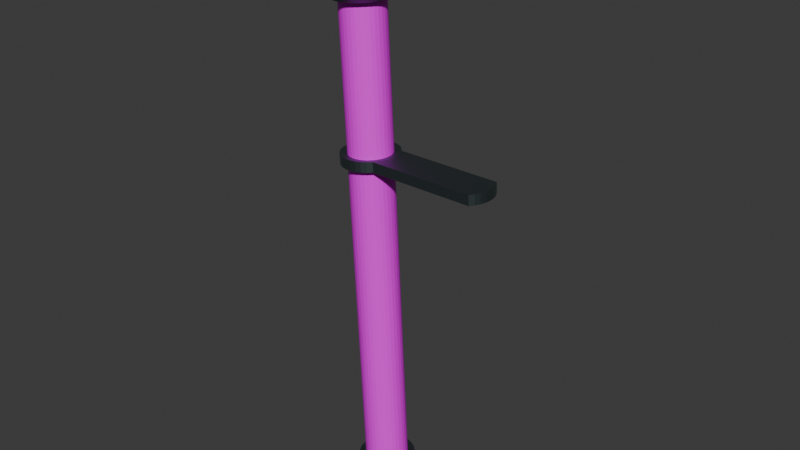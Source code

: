 # Source: Torch.blend  (saved by Blender 4.1.24; exported with 4.5.12 LTS)
import bpy
from mathutils import Matrix  # noqa: F401  (used for matrix-valued properties, if any)

bpy.ops.wm.read_factory_settings(use_empty=True)
scene = bpy.context.scene
scene.name = 'Scene'

# ---- images (referenced by path relative to the original .blend; pixels are not part of the script)
import os
ASSET_DIR = os.environ.get("B2B_ASSET_DIR", "")  # directory of the original .blend (textures are referenced by path, not embedded)
HERE = os.path.dirname(os.path.abspath(__file__))  # packed textures are extracted next to this script under _unpacked/

def load_image(name, relpath, width, height, colorspace="sRGB"):
    """Load a texture the original file referenced (path relative to the .blend, or extracted next to this script)."""
    p = next((c for c in (os.path.join(HERE, relpath), os.path.join(ASSET_DIR, relpath)) if relpath and os.path.exists(c)), "")
    if p:
        img = bpy.data.images.load(p, check_existing=True)
        img.name = name
    else:  # same state as the original file: an image datablock whose file is absent (Cycles renders it pink)
        img = bpy.data.images.new(name, width, height)
        img.source = "FILE"
        img.filepath = "//" + (relpath or name)
    img.colorspace_settings.name = colorspace
    return img
img_wood_cabinet_worn_long_diff_4k_jpg = load_image('wood_cabinet_worn_long_diff_4k.jpg', 'wood_cabinet_worn_long_4k.blend/textures/wood_cabinet_worn_long_diff_4k.jpg', 1024, 1024, 'sRGB')

# ---- materials (node trees are filled in below, after node groups)
mat_material = bpy.data.materials.new('Material')
mat_material.alpha_threshold = 0.0
mat_material.use_transparent_shadow = False
mat_material.roughness = 0.5
mat_material.line_color = (0.0, 0.0, 0.0, 1.0)
mat_material_002 = bpy.data.materials.new('Material.002')
mat_material_002.use_transparent_shadow = False
mat_material_001 = bpy.data.materials.new('Material.001')
mat_material_001.use_transparent_shadow = False

# ---- material node trees
mat_material.use_nodes = True; mat_material.node_tree.nodes.clear()
_N = mat_material.node_tree.nodes; _L = mat_material.node_tree.links
n0 = _N.new('ShaderNodeOutputMaterial'); n0.name = 'Material Output'; n0.location = (300, 300)
n1 = _N.new('ShaderNodeBsdfPrincipled'); n1.name = 'Principled BSDF'; n1.location = (10, 300)
n1.inputs[3].default_value = 1.45
n2 = _N.new('ShaderNodeTexImage'); n2.name = 'Image Texture'; n2.location = (-410, 258)
n2.image = img_wood_cabinet_worn_long_diff_4k_jpg
_L.new(n1.outputs[0], n0.inputs[0])
_L.new(n2.outputs[0], n1.inputs[0])
n0.is_active_output = True
mat_material_002.use_nodes = True; mat_material_002.node_tree.nodes.clear()
_N = mat_material_002.node_tree.nodes; _L = mat_material_002.node_tree.links
n0 = _N.new('ShaderNodeBsdfPrincipled'); n0.name = 'Principled BSDF'; n0.location = (10, 300)
n1 = _N.new('ShaderNodeOutputMaterial'); n1.name = 'Material Output'; n1.location = (300, 300)
_L.new(n0.outputs[0], n1.inputs[0])
n1.is_active_output = True
mat_material_001.use_nodes = True; mat_material_001.node_tree.nodes.clear()
_N = mat_material_001.node_tree.nodes; _L = mat_material_001.node_tree.links
n0 = _N.new('ShaderNodeBsdfPrincipled'); n0.name = 'Principled BSDF'; n0.location = (10, 300)
n0.inputs[0].default_value = (0.1438, 0.1895, 0.1967, 1.0)
n0.inputs[1].default_value = 1.0
n1 = _N.new('ShaderNodeOutputMaterial'); n1.name = 'Material Output'; n1.location = (300, 300)
_L.new(n0.outputs[0], n1.inputs[0])
n1.is_active_output = True

# ---- world
world_world = bpy.data.worlds.new('World'); scene.world = world_world
world_world.use_nodes = True; world_world.node_tree.nodes.clear()
_N = world_world.node_tree.nodes; _L = world_world.node_tree.links
n0 = _N.new('ShaderNodeOutputWorld'); n0.name = 'World Output'; n0.location = (300, 300)
n1 = _N.new('ShaderNodeBackground'); n1.name = 'Background'; n1.location = (10, 300)
n1.inputs[0].default_value = (0.05088, 0.05088, 0.05088, 1.0)
_L.new(n1.outputs[0], n0.inputs[0])
n0.is_active_output = True
world_world.color = (0.05088, 0.05088, 0.05088)
world_world.use_sun_shadow = False
world_world.sun_shadow_jitter_overblur = 0.0

# ---- meshes
me_cylinder = bpy.data.meshes.new('Cylinder')
me_cylinder.from_pydata([(0.4815, 0.8316, -9.322), (-0.4815, 0.8316, 9.322), (0.6435, 0.8157, -9.314), (-0.3194, 0.8157, 9.331), (0.7993, 0.7683, -9.306), (-0.1636, 0.7683, 9.339), (0.9429, 0.6915, -9.299), (-0.02005, 0.6915, 9.346), (1.069, 0.5881, -9.292), (0.1058, 0.5881, 9.353), (1.172, 0.462, -9.287), (0.2091, 0.462, 9.358), (1.249, 0.3183, -9.283), (0.2858, 0.3183, 9.362), (1.296, 0.1622, -9.28), (0.3331, 0.1622, 9.364), (1.312, 9.781e-10, -9.279), (0.3491, 9.781e-10, 9.365), (1.296, -0.1622, -9.28), (0.3331, -0.1622, 9.364), (1.249, -0.3183, -9.283), (0.2858, -0.3183, 9.362), (1.172, -0.462, -9.287), (0.2091, -0.462, 9.358), (1.069, -0.5881, -9.292), (0.1058, -0.5881, 9.353), (0.9429, -0.6915, -9.299), (-0.02005, -0.6915, 9.346), (0.7993, -0.7683, -9.306), (-0.1636, -0.7683, 9.339), (0.6435, -0.8157, -9.314), (-0.3194, -0.8157, 9.331), (0.4815, -0.8316, -9.322), (-0.4815, -0.8316, 9.322), (0.3194, -0.8157, -9.331), (-0.6435, -0.8157, 9.314), (0.1636, -0.7683, -9.339), (-0.7993, -0.7683, 9.306), (0.02005, -0.6915, -9.346), (-0.9429, -0.6915, 9.299), (-0.1058, -0.5881, -9.353), (-1.069, -0.5881, 9.292), (-0.2091, -0.462, -9.358), (-1.172, -0.462, 9.287), (-0.2858, -0.3183, -9.362), (-1.249, -0.3183, 9.283), (-0.3331, -0.1622, -9.364), (-1.296, -0.1622, 9.28), (-0.3491, 9.781e-10, -9.365), (-1.312, 9.781e-10, 9.279), (-0.3331, 0.1622, -9.364), (-1.296, 0.1622, 9.28), (-0.2858, 0.3183, -9.362), (-1.249, 0.3183, 9.283), (-0.2091, 0.462, -9.358), (-1.172, 0.462, 9.287), (-0.1058, 0.5881, -9.353), (-1.069, 0.5881, 9.292), (0.02005, 0.6915, -9.346), (-0.9429, 0.6915, 9.299), (0.1636, 0.7683, -9.339), (-0.7993, 0.7683, 9.306), (0.3194, 0.8157, -9.331), (-0.6435, 0.8157, 9.314)], [], [(0, 1, 3, 2), (2, 3, 5, 4), (4, 5, 7, 6), (6, 7, 9, 8), (8, 9, 11, 10), (10, 11, 13, 12), (12, 13, 15, 14), (14, 15, 17, 16), (16, 17, 19, 18), (18, 19, 21, 20), (20, 21, 23, 22), (22, 23, 25, 24), (24, 25, 27, 26), (26, 27, 29, 28), (28, 29, 31, 30), (30, 31, 33, 32), (32, 33, 35, 34), (34, 35, 37, 36), (36, 37, 39, 38), (38, 39, 41, 40), (40, 41, 43, 42), (42, 43, 45, 44), (44, 45, 47, 46), (46, 47, 49, 48), (48, 49, 51, 50), (50, 51, 53, 52), (52, 53, 55, 54), (54, 55, 57, 56), (56, 57, 59, 58), (58, 59, 61, 60), (60, 61, 63, 62), (62, 63, 1, 0), (0, 2, 4, 6, 8, 10, 12, 14, 16, 18, 20, 22, 24, 26, 28, 30, 32, 34, 36, 38, 40, 42, 44, 46, 48, 50, 52, 54, 56, 58, 60, 62), (3, 1, 63, 61, 59, 57, 55, 53, 51, 49, 47, 45, 43, 41, 39, 37, 35, 33, 31, 29, 27, 25, 23, 21, 19, 17, 15, 13, 11, 9, 7, 5)])
_uv = me_cylinder.uv_layers.new(name='UVMap')
_uv.uv.foreach_set('vector', [1.0, 0.5, 1.0, 1.0, 0.9688, 1.0, 0.9688, 0.5, 0.9688, 0.5, 0.9688, 1.0, 0.9375, 1.0, 0.9375, 0.5, 0.9375, 0.5, 0.9375, 1.0, 0.9062, 1.0, 0.9062, 0.5, 0.9062, 0.5, 0.9062, 1.0, 0.875, 1.0, 0.875, 0.5, 0.875, 0.5, 0.875, 1.0, 0.8438, 1.0, 0.8438, 0.5, 0.8438, 0.5, 0.8438, 1.0, 0.8125, 1.0, 0.8125, 0.5, 0.8125, 0.5, 0.8125, 1.0, 0.7812, 1.0, 0.7812, 0.5, 0.7812, 0.5, 0.7812, 1.0, 0.75, 1.0, 0.75, 0.5, 0.75, 0.5, 0.75, 1.0, 0.7188, 1.0, 0.7188, 0.5, 0.7188, 0.5, 0.7188, 1.0, 0.6875, 1.0, 0.6875, 0.5, 0.6875, 0.5, 0.6875, 1.0, 0.6562, 1.0, 0.6562, 0.5, 0.6562, 0.5, 0.6562, 1.0, 0.625, 1.0, 0.625, 0.5, 0.625, 0.5, 0.625, 1.0, 0.5938, 1.0, 0.5938, 0.5, 0.5938, 0.5, 0.5938, 1.0, 0.5625, 1.0, 0.5625, 0.5, 0.5625, 0.5, 0.5625, 1.0, 0.5312, 1.0, 0.5312, 0.5, 0.5312, 0.5, 0.5312, 1.0, 0.5, 1.0, 0.5, 0.5, 0.5, 0.5, 0.5, 1.0, 0.4688, 1.0, 0.4688, 0.5, 0.4688, 0.5, 0.4688, 1.0, 0.4375, 1.0, 0.4375, 0.5, 0.4375, 0.5, 0.4375, 1.0, 0.4062, 1.0, 0.4062, 0.5, 0.4062, 0.5, 0.4062, 1.0, 0.375, 1.0, 0.375, 0.5, 0.375, 0.5, 0.375, 1.0, 0.3438, 1.0, 0.3438, 0.5, 0.3438, 0.5, 0.3438, 1.0, 0.3125, 1.0, 0.3125, 0.5, 0.3125, 0.5, 0.3125, 1.0, 0.2812, 1.0, 0.2812, 0.5, 0.2812, 0.5, 0.2812, 1.0, 0.25, 1.0, 0.25, 0.5, 0.25, 0.5, 0.25, 1.0, 0.2188, 1.0, 0.2188, 0.5, 0.2188, 0.5, 0.2188, 1.0, 0.1875, 1.0, 0.1875, 0.5, 0.1875, 0.5, 0.1875, 1.0, 0.1562, 1.0, 0.1562, 0.5, 0.1562, 0.5, 0.1562, 1.0, 0.125, 1.0, 0.125, 0.5, 0.125, 0.5, 0.125, 1.0, 0.09375, 1.0, 0.09375, 0.5, 0.09375, 0.5, 0.09375, 1.0, 0.0625, 1.0, 0.0625, 0.5, 0.0625, 0.5, 0.0625, 1.0, 0.03125, 1.0, 0.03125, 0.5, 0.03125, 0.5, 0.03125, 1.0, 0.0, 1.0, 0.0, 0.5, 0.0, 0.5, 0.9688, 0.5, 0.9375, 0.5, 0.9062, 0.5, 0.875, 0.5, 0.8438, 0.5, 0.8125, 0.5, 0.7812, 0.5, 0.75, 0.5, 0.7188, 0.5, 0.6875, 0.5, 0.6562, 0.5, 0.625, 0.5, 0.5938, 0.5, 0.5625, 0.5, 0.5312, 0.5, 0.5, 0.5, 0.4688, 0.5, 0.4375, 0.5, 0.4062, 0.5, 0.375, 0.5, 0.3438, 0.5, 0.3125, 0.5, 0.2812, 0.5, 0.25, 0.5, 0.2188, 0.5, 0.1875, 0.5, 0.1562, 0.5, 0.125, 0.5, 0.09375, 0.5, 0.0625, 0.5, 0.03125, 0.5, 0.9688, 1.0, 0.0, 1.0, 0.03125, 1.0, 0.0625, 1.0, 0.09375, 1.0, 0.125, 1.0, 0.1562, 1.0, 0.1875, 1.0, 0.2188, 1.0, 0.25, 1.0, 0.2812, 1.0, 0.3125, 1.0, 0.3438, 1.0, 0.375, 1.0, 0.4062, 1.0, 0.4375, 1.0, 0.4688, 1.0, 0.5, 1.0, 0.5312, 1.0, 0.5625, 1.0, 0.5938, 1.0, 0.625, 1.0, 0.6562, 1.0, 0.6875, 1.0, 0.7188, 1.0, 0.75, 1.0, 0.7812, 1.0, 0.8125, 1.0, 0.8438, 1.0, 0.875, 1.0, 0.9062, 1.0, 0.9375, 1.0])
me_cylinder.materials.append(mat_material)
me_cylinder.materials.append(mat_material_002)
me_cylinder.update()
me_cylinder_001 = bpy.data.meshes.new('Cylinder.001')
me_cylinder_001.from_pydata([(0.5003, 0.8316, -9.645), (0.6624, 0.8157, -9.636), (0.8182, 0.7683, -9.628), (0.9617, 0.6915, -9.621), (1.088, 0.5881, -9.614), (1.191, 0.462, -9.609), (1.268, 0.3183, -9.605), (1.315, 0.1622, -9.603), (1.331, 1.333e-09, -9.602), (1.315, -0.1622, -9.603), (1.268, -0.3183, -9.605), (1.191, -0.462, -9.609), (1.088, -0.5881, -9.614), (0.9617, -0.6915, -9.621), (0.8182, -0.7683, -9.628), (0.6624, -0.8157, -9.636), (0.5003, -0.8316, -9.645), (0.3383, -0.8157, -9.653), (0.1825, -0.7683, -9.661), (0.03891, -0.6915, -9.669), (-0.08694, -0.5881, -9.675), (-0.1902, -0.462, -9.68), (-0.267, -0.3183, -9.684), (-0.3142, -0.1622, -9.687), (-0.3302, 1.333e-09, -9.688), (-0.3142, 0.1622, -9.687), (-0.267, 0.3183, -9.684), (-0.1902, 0.462, -9.68), (-0.08694, 0.5881, -9.675), (0.03891, 0.6915, -9.669), (0.1825, 0.7683, -9.661), (0.3383, 0.8157, -9.653), (0.5144, 0.8316, -9.86), (0.6765, 0.8157, -9.851), (0.8323, 0.7683, -9.843), (0.9759, 0.6915, -9.836), (1.102, 0.5881, -9.83), (1.205, 0.462, -9.824), (1.282, 0.3183, -9.82), (1.329, 0.1622, -9.818), (1.345, 1.392e-09, -9.817), (1.329, -0.1622, -9.818), (1.282, -0.3183, -9.82), (1.205, -0.462, -9.824), (1.102, -0.5881, -9.83), (0.9759, -0.6915, -9.836), (0.8323, -0.7683, -9.843), (0.6765, -0.8157, -9.851), (0.5144, -0.8316, -9.86), (0.3524, -0.8157, -9.868), (0.1966, -0.7683, -9.876), (0.05302, -0.6915, -9.884), (-0.07283, -0.5881, -9.89), (-0.1761, -0.462, -9.896), (-0.2529, -0.3183, -9.899), (-0.3001, -0.1622, -9.902), (-0.3161, 1.392e-09, -9.903), (-0.3001, 0.1622, -9.902), (-0.2529, 0.3183, -9.899), (-0.1761, 0.462, -9.896), (-0.07283, 0.5881, -9.89), (0.05302, 0.6915, -9.884), (0.1966, 0.7683, -9.876), (0.3524, 0.8157, -9.868), (0.5238, 0.337, -10.2), (0.5894, 0.3305, -10.2), (0.6526, 0.3114, -10.19), (0.7107, 0.2802, -10.19), (0.7617, 0.2383, -10.19), (0.8036, 0.1872, -10.18), (0.8347, 0.129, -10.18), (0.8539, 0.06575, -10.18), (0.8603, -1.658e-09, -10.18), (0.8539, -0.06575, -10.18), (0.8347, -0.129, -10.18), (0.8036, -0.1872, -10.18), (0.7617, -0.2383, -10.19), (0.7107, -0.2802, -10.19), (0.6526, -0.3114, -10.19), (0.5894, -0.3305, -10.2), (0.5238, -0.337, -10.2), (0.4581, -0.3305, -10.2), (0.395, -0.3114, -10.21), (0.3368, -0.2802, -10.21), (0.2858, -0.2383, -10.21), (0.2439, -0.1872, -10.21), (0.2128, -0.129, -10.22), (0.1937, -0.06575, -10.22), (0.1872, -1.658e-09, -10.22), (0.1937, 0.06575, -10.22), (0.2128, 0.129, -10.22), (0.2439, 0.1872, -10.21), (0.2858, 0.2383, -10.21), (0.3368, 0.2802, -10.21), (0.395, 0.3114, -10.21), (0.4581, 0.3305, -10.2), (0.4815, 0.8316, -9.322), (0.6435, 0.8157, -9.314), (0.7993, 0.7683, -9.306), (0.9429, 0.6915, -9.299), (1.069, 0.5881, -9.292), (1.172, 0.462, -9.287), (1.249, 0.3183, -9.283), (1.296, 0.1622, -9.28), (1.312, 9.781e-10, -9.279), (1.296, -0.1622, -9.28), (1.249, -0.3183, -9.283), (1.172, -0.462, -9.287), (1.069, -0.5881, -9.292), (0.9429, -0.6915, -9.299), (0.7993, -0.7683, -9.306), (0.6435, -0.8157, -9.314), (0.4815, -0.8316, -9.322), (0.3194, -0.8157, -9.331), (0.1636, -0.7683, -9.339), (0.02005, -0.6915, -9.346), (-0.1058, -0.5881, -9.353), (-0.2091, -0.462, -9.358), (-0.2858, -0.3183, -9.362), (-0.3331, -0.1622, -9.364), (-0.3491, 9.781e-10, -9.365), (-0.3331, 0.1622, -9.364), (-0.2858, 0.3183, -9.362), (-0.2091, 0.462, -9.358), (-0.1058, 0.5881, -9.353), (0.02005, 0.6915, -9.346), (0.1636, 0.7683, -9.339), (0.3194, 0.8157, -9.331), (0.5003, 0.8316, -9.645), (0.6624, 0.8157, -9.636), (0.8182, 0.7683, -9.628), (0.9617, 0.6915, -9.621), (1.088, 0.5881, -9.614), (1.191, 0.462, -9.609), (1.268, 0.3183, -9.605), (1.315, 0.1622, -9.603), (1.331, 1.333e-09, -9.602), (1.315, -0.1622, -9.603), (1.268, -0.3183, -9.605), (1.191, -0.462, -9.609), (1.088, -0.5881, -9.614), (0.9617, -0.6915, -9.621), (0.8182, -0.7683, -9.628), (0.6624, -0.8157, -9.636), (0.5003, -0.8316, -9.645), (0.3383, -0.8157, -9.653), (0.1825, -0.7683, -9.661), (0.03891, -0.6915, -9.669), (-0.08694, -0.5881, -9.675), (-0.1902, -0.462, -9.68), (-0.267, -0.3183, -9.684), (-0.3142, -0.1622, -9.687), (-0.3302, 1.333e-09, -9.688), (-0.3142, 0.1622, -9.687), (-0.267, 0.3183, -9.684), (-0.1902, 0.462, -9.68), (-0.08694, 0.5881, -9.675), (0.03891, 0.6915, -9.669), (0.1825, 0.7683, -9.661), (0.3383, 0.8157, -9.653), (0.4814, 1.092, -9.288), (0.6941, 1.071, -9.276), (0.8986, 1.009, -9.266), (1.087, 0.9079, -9.255), (1.252, 0.7721, -9.247), (1.388, 0.6066, -9.239), (1.489, 0.4179, -9.234), (1.551, 0.213, -9.231), (1.572, 9.781e-10, -9.23), (1.551, -0.213, -9.231), (1.489, -0.4179, -9.234), (1.388, -0.6066, -9.239), (1.252, -0.7721, -9.247), (1.087, -0.9079, -9.255), (0.8986, -1.009, -9.266), (0.6941, -1.071, -9.276), (0.4814, -1.092, -9.288), (0.2687, -1.071, -9.299), (0.06415, -1.009, -9.31), (-0.1243, -0.9077, -9.32), (-0.2895, -0.772, -9.329), (-0.4251, -0.6065, -9.336), (-0.5258, -0.4178, -9.341), (-0.5878, -0.213, -9.345), (-0.6088, 9.781e-10, -9.346), (-0.5878, 0.213, -9.345), (-0.5258, 0.4178, -9.341), (-0.4251, 0.6065, -9.336), (-0.2895, 0.772, -9.329), (-0.1243, 0.9077, -9.32), (0.06415, 1.009, -9.31), (0.2687, 1.071, -9.299), (0.5004, 1.092, -9.68), (0.7131, 1.071, -9.669), (0.9176, 1.009, -9.658), (1.106, 0.9077, -9.648), (1.271, 0.772, -9.639), (1.407, 0.6065, -9.632), (1.508, 0.4178, -9.626), (1.57, 0.213, -9.623), (1.591, 1.333e-09, -9.622), (1.57, -0.213, -9.623), (1.508, -0.4178, -9.626), (1.407, -0.6065, -9.632), (1.271, -0.772, -9.639), (1.106, -0.9077, -9.648), (0.9176, -1.009, -9.658), (0.7131, -1.071, -9.669), (0.5004, -1.092, -9.68), (0.2877, -1.071, -9.691), (0.0832, -1.009, -9.702), (-0.1053, -0.9079, -9.712), (-0.2705, -0.7721, -9.721), (-0.4062, -0.6066, -9.728), (-0.5069, -0.4179, -9.734), (-0.569, -0.213, -9.737), (-0.5899, 1.333e-09, -9.738), (-0.569, 0.213, -9.737), (-0.5069, 0.4179, -9.734), (-0.4062, 0.6066, -9.728), (-0.2705, 0.7721, -9.721), (-0.1053, 0.9079, -9.712), (0.0832, 1.009, -9.702), (0.2877, 1.071, -9.691), (1.56, -0.213, -9.427), (1.581, 1.156e-09, -9.425), (0.07368, -1.009, -9.506), (0.2782, -1.071, -9.495), (-0.4156, 0.6066, -9.532), (-0.5164, 0.4178, -9.537), (1.397, 0.6066, -9.435), (1.262, 0.772, -9.443), (0.9081, -1.009, -9.461), (1.097, -0.9078, -9.451), (-0.5784, -0.213, -9.541), (-0.5164, -0.4178, -9.537), (0.7036, 1.071, -9.472), (0.4909, 1.092, -9.484), (0.2782, 1.071, -9.495), (1.498, -0.4178, -9.43), (-0.1148, -0.9078, -9.516), (-0.28, 0.772, -9.525), (1.498, 0.4178, -9.43), (0.7036, -1.071, -9.472), (-0.5994, 1.156e-09, -9.542), (0.9081, 1.009, -9.461), (1.397, -0.6066, -9.435), (-0.28, -0.772, -9.525), (-0.1148, 0.9078, -9.516), (1.56, 0.213, -9.427), (0.4909, -1.092, -9.484), (-0.5784, 0.213, -9.541), (1.097, 0.9078, -9.451), (1.262, -0.772, -9.443), (-0.4156, -0.6066, -9.532), (0.07368, 1.009, -9.506), (-0.1894, 0.8316, 3.481), (-0.02742, 0.8157, 3.49), (0.1284, 0.7683, 3.498), (0.272, 0.6915, 3.505), (0.3978, 0.5881, 3.512), (0.5011, 0.462, 3.517), (0.5779, 0.3183, 3.521), (0.6251, 0.1622, 3.523), (0.6411, 9.781e-10, 3.524), (0.6251, -0.1622, 3.523), (0.5779, -0.3183, 3.521), (0.5011, -0.462, 3.517), (0.3978, -0.5881, 3.512), (0.272, -0.6915, 3.505), (0.1284, -0.7683, 3.498), (-0.02742, -0.8157, 3.49), (-0.1894, -0.8316, 3.481), (-0.3515, -0.8157, 3.473), (-0.5073, -0.7683, 3.465), (-0.6509, -0.6915, 3.457), (-0.7767, -0.5881, 3.451), (-0.88, -0.462, 3.446), (-0.9568, -0.3183, 3.442), (-1.004, -0.1622, 3.439), (-1.02, 9.781e-10, 3.438), (-1.004, 0.1622, 3.439), (-0.9568, 0.3183, 3.442), (-0.88, 0.462, 3.446), (-0.7767, 0.5881, 3.451), (-0.6509, 0.6915, 3.457), (-0.5073, 0.7683, 3.465), (-0.3515, 0.8157, 3.473), (-0.1706, 0.8316, 3.159), (-0.00856, 0.8157, 3.167), (0.1472, 0.7683, 3.175), (0.2908, 0.6915, 3.183), (0.4167, 0.5881, 3.189), (0.52, 0.462, 3.194), (0.5967, 0.3183, 3.198), (0.644, 0.1622, 3.201), (0.6599, 1.333e-09, 3.202), (0.644, -0.1622, 3.201), (0.5967, -0.3183, 3.198), (0.52, -0.462, 3.194), (0.4167, -0.5881, 3.189), (0.2908, -0.6915, 3.183), (0.1472, -0.7683, 3.175), (-0.00856, -0.8157, 3.167), (-0.1706, -0.8316, 3.159), (-0.3326, -0.8157, 3.15), (-0.4884, -0.7683, 3.142), (-0.632, -0.6915, 3.135), (-0.7579, -0.5881, 3.128), (-0.8611, -0.462, 3.123), (-0.9379, -0.3183, 3.119), (-0.9852, -0.1622, 3.117), (-1.001, 1.333e-09, 3.116), (-0.9852, 0.1622, 3.117), (-0.9379, 0.3183, 3.119), (-0.8611, 0.462, 3.123), (-0.7579, 0.5881, 3.128), (-0.632, 0.6915, 3.135), (-0.4884, 0.7683, 3.142), (-0.3326, 0.8157, 3.15), (-0.1896, 1.092, 3.516), (0.02314, 1.071, 3.527), (0.2277, 1.009, 3.538), (0.4162, 0.9079, 3.548), (0.5814, 0.7721, 3.557), (0.717, 0.6066, 3.564), (0.8178, 0.4179, 3.57), (0.8799, 0.213, 3.573), (0.9008, 9.781e-10, 3.574), (0.8799, -0.213, 3.573), (0.8178, -0.4179, 3.57), (0.717, -0.6066, 3.564), (0.5814, -0.7721, 3.557), (0.4162, -0.9079, 3.548), (0.2277, -1.009, 3.538), (0.02314, -1.071, 3.527), (-0.1896, -1.092, 3.516), (-0.4023, -1.071, 3.504), (-0.6068, -1.009, 3.494), (-0.7952, -0.9077, 3.484), (-0.9604, -0.772, 3.475), (-1.096, -0.6065, 3.468), (-1.197, -0.4178, 3.462), (-1.259, -0.213, 3.459), (-1.28, 9.781e-10, 3.458), (-1.259, 0.213, 3.459), (-1.197, 0.4178, 3.462), (-1.096, 0.6065, 3.468), (-0.9604, 0.772, 3.475), (-0.7952, 0.9077, 3.484), (-0.6068, 1.009, 3.494), (-0.4023, 1.071, 3.504), (-0.1705, 1.092, 3.123), (0.04222, 1.071, 3.135), (0.2467, 1.009, 3.146), (0.4352, 0.9077, 3.156), (0.6004, 0.772, 3.165), (0.736, 0.6065, 3.172), (0.8367, 0.4178, 3.177), (0.8987, 0.213, 3.18), (0.9197, 1.333e-09, 3.182), (0.8987, -0.213, 3.18), (0.8367, -0.4178, 3.177), (0.736, -0.6065, 3.172), (0.6004, -0.772, 3.165), (0.4352, -0.9077, 3.156), (0.2467, -1.009, 3.146), (0.04222, -1.071, 3.135), (-0.1705, -1.092, 3.123), (-0.3832, -1.071, 3.112), (-0.5877, -1.009, 3.101), (-0.7762, -0.9079, 3.091), (-0.9415, -0.7721, 3.082), (-1.077, -0.6066, 3.075), (-1.178, -0.4179, 3.07), (-1.24, -0.213, 3.066), (-1.261, 1.333e-09, 3.065), (-1.24, 0.213, 3.066), (-1.178, 0.4179, 3.07), (-1.077, 0.6066, 3.075), (-0.9415, 0.7721, 3.082), (-0.7762, 0.9079, 3.091), (-0.5877, 1.009, 3.101), (-0.3832, 1.071, 3.112), (-0.5972, -1.009, 3.298), (-0.3927, -1.071, 3.309), (-1.087, 0.6066, 3.272), (-1.187, 0.4178, 3.266), (0.7265, 0.6066, 3.368), (0.5909, 0.772, 3.361), (0.2372, -1.009, 3.342), (0.4257, -0.9078, 3.352), (-1.249, -0.213, 3.263), (-1.187, -0.4178, 3.266), (0.03268, 1.071, 3.331), (-0.18, 1.092, 3.32), (-0.3927, 1.071, 3.309), (-0.7857, -0.9078, 3.288), (-0.9509, 0.772, 3.279), (0.03268, -1.071, 3.331), (-1.27, 1.156e-09, 3.262), (0.2372, 1.009, 3.342), (-0.9509, -0.772, 3.279), (-0.7857, 0.9078, 3.288), (-0.18, -1.092, 3.32), (-1.249, 0.213, 3.263), (0.4257, 0.9078, 3.352), (0.5909, -0.772, 3.361), (-1.087, -0.6066, 3.272), (-0.5972, 1.009, 3.298), (4.777, 0.6066, 3.564), (4.878, 0.4179, 3.57), (4.94, 0.213, 3.573), (4.961, 9.781e-10, 3.574), (4.94, -0.213, 3.573), (4.878, -0.4179, 3.57), (4.777, -0.6066, 3.564), (4.641, -0.7721, 3.557), (4.796, 0.6065, 3.172), (4.897, 0.4178, 3.177), (4.959, 0.213, 3.18), (4.98, 1.333e-09, 3.182), (4.959, -0.213, 3.18), (4.897, -0.4178, 3.177), (4.796, -0.6065, 3.172), (4.66, -0.772, 3.165), (4.949, -0.213, 3.377), (4.97, 1.156e-09, 3.378), (4.787, 0.6066, 3.368), (4.887, -0.4178, 3.374), (4.887, 0.4178, 3.374), (4.787, -0.6066, 3.368), (4.949, 0.213, 3.377), (4.651, -0.772, 3.361), (-0.4697, 1.089, 8.989), (-0.2575, 1.068, 9.0), (-0.0535, 1.006, 9.01), (0.1345, 0.9054, 9.02), (0.2994, 0.77, 9.028), (0.4346, 0.605, 9.035), (0.5351, 0.4167, 9.041), (0.597, 0.2124, 9.044), (0.6179, -0.0001122, 9.045), (0.597, -0.2126, 9.044), (0.5351, -0.4169, 9.041), (0.4346, -0.6052, 9.035), (0.2994, -0.7702, 9.028), (0.1345, -0.9057, 9.02), (-0.0535, -1.006, 9.01), (-0.2575, -1.068, 9.0), (-0.4697, -1.089, 8.989), (-0.6819, -1.068, 8.978), (-0.8859, -1.006, 8.967), (-1.074, -0.9057, 8.957), (-1.239, -0.7702, 8.949), (-1.374, -0.6052, 8.942), (-1.475, -0.4169, 8.937), (-1.536, -0.2126, 8.934), (-1.557, -0.0001122, 8.932), (-1.536, 0.2124, 8.934), (-1.475, 0.4167, 8.937), (-1.374, 0.605, 8.942), (-1.239, 0.77, 8.949), (-1.074, 0.9054, 8.957), (-0.8859, 1.006, 8.967), (-0.6819, 1.068, 8.978), (-0.2006, 1.438, 9.325), (-0.4863, 1.466, 9.31), (0.07407, 1.355, 9.339), (0.3272, 1.219, 9.352), (0.5491, 1.037, 9.363), (0.7312, 0.8145, 9.373), (0.8666, 0.561, 9.38), (0.9499, 0.2859, 9.384), (0.978, -0.0001122, 9.385), (0.9499, -0.2862, 9.384), (0.8666, -0.5612, 9.38), (0.7312, -0.8147, 9.373), (0.5491, -1.037, 9.363), (0.3272, -1.219, 9.352), (0.07407, -1.355, 9.339), (-0.2006, -1.438, 9.325), (-0.4863, -1.466, 9.31), (-0.772, -1.438, 9.295), (-1.047, -1.355, 9.281), (-1.3, -1.219, 9.268), (-1.522, -1.037, 9.256), (-1.704, -0.8147, 9.247), (-1.839, -0.5612, 9.24), (-1.923, -0.2862, 9.236), (-1.951, -0.0001122, 9.234), (-1.923, 0.2859, 9.236), (-1.839, 0.561, 9.24), (-1.704, 0.8145, 9.247), (-1.522, 1.037, 9.256), (-1.3, 1.219, 9.268), (-1.047, 1.355, 9.281), (-0.772, 1.438, 9.295), (-0.2183, 1.438, 9.666), (-0.504, 1.466, 9.651), (0.05642, 1.355, 9.68), (0.3096, 1.219, 9.693), (0.5315, 1.037, 9.705), (0.7136, 0.8145, 9.714), (0.8489, 0.561, 9.721), (0.9322, 0.2859, 9.726), (0.9604, -0.0001122, 9.727), (0.9322, -0.2862, 9.726), (0.8489, -0.5612, 9.721), (0.7136, -0.8147, 9.714), (0.5315, -1.037, 9.705), (0.3096, -1.219, 9.693), (0.05642, -1.355, 9.68), (-0.2183, -1.438, 9.666), (-0.504, -1.466, 9.651), (-0.7896, -1.438, 9.637), (-1.064, -1.355, 9.623), (-1.317, -1.219, 9.609), (-1.539, -1.037, 9.598), (-1.722, -0.8147, 9.589), (-1.857, -0.5612, 9.582), (-1.94, -0.2862, 9.577), (-1.968, -0.0001122, 9.576), (-1.94, 0.2859, 9.577), (-1.857, 0.561, 9.582), (-1.722, 0.8145, 9.589), (-1.539, 1.037, 9.598), (-1.317, 1.219, 9.609), (-1.064, 1.355, 9.623), (-0.7896, 1.438, 9.637), (-0.1742, 1.66, 9.993), (-0.504, 1.693, 9.976), (0.143, 1.564, 10.01), (0.4352, 1.407, 10.02), (0.6914, 1.197, 10.04), (0.9016, 0.9403, 10.05), (1.058, 0.6477, 10.06), (1.154, 0.3301, 10.06), (1.187, -0.0001122, 10.06), (1.154, -0.3303, 10.06), (1.058, -0.6479, 10.06), (0.9016, -0.9405, 10.05), (0.6914, -1.197, 10.04), (0.4352, -1.408, 10.02), (0.143, -1.564, 10.01), (-0.1742, -1.66, 9.993), (-0.504, -1.693, 9.976), (-0.8337, -1.66, 9.959), (-1.151, -1.564, 9.942), (-1.443, -1.408, 9.927), (-1.699, -1.197, 9.914), (-1.91, -0.9405, 9.903), (-2.066, -0.6479, 9.895), (-2.162, -0.3303, 9.89), (-2.194, -0.0001122, 9.889), (-2.162, 0.3301, 9.89), (-2.066, 0.6477, 9.895), (-1.91, 0.9403, 9.903), (-1.699, 1.197, 9.914), (-1.443, 1.407, 9.927), (-1.151, 1.564, 9.942), (-0.8337, 1.66, 9.959), (-0.1447, 1.808, 10.43), (-0.504, 1.844, 10.42), (0.2007, 1.703, 10.45), (0.519, 1.533, 10.47), (0.7981, 1.304, 10.48), (1.027, 1.024, 10.49), (1.197, 0.7055, 10.5), (1.302, 0.3596, 10.51), (1.337, -0.0001122, 10.51), (1.302, -0.3598, 10.51), (1.197, -0.7057, 10.5), (1.027, -1.024, 10.49), (0.7981, -1.304, 10.48), (0.519, -1.533, 10.47), (0.2007, -1.704, 10.45), (-0.1447, -1.808, 10.43), (-0.504, -1.844, 10.42), (-0.8632, -1.808, 10.4), (-1.209, -1.704, 10.38), (-1.527, -1.533, 10.36), (-1.806, -1.304, 10.35), (-2.035, -1.024, 10.34), (-2.205, -0.7057, 10.33), (-2.31, -0.3598, 10.32), (-2.345, -0.0001122, 10.32), (-2.31, 0.3596, 10.32), (-2.205, 0.7055, 10.33), (-2.035, 1.024, 10.34), (-1.806, 1.304, 10.35), (-1.527, 1.533, 10.36), (-1.209, 1.703, 10.38), (-0.8632, 1.808, 10.4), (-0.08995, 2.084, 10.79), (-0.504, 2.125, 10.77), (0.3081, 1.963, 10.81), (0.675, 1.767, 10.83), (0.9966, 1.502, 10.85), (1.261, 1.18, 10.86), (1.457, 0.8131, 10.87), (1.577, 0.4144, 10.88), (1.618, -0.0001122, 10.88), (1.577, -0.4147, 10.88), (1.457, -0.8133, 10.87), (1.261, -1.181, 10.86), (0.9966, -1.503, 10.85), (0.675, -1.767, 10.83), (0.3081, -1.963, 10.81), (-0.08995, -2.084, 10.79), (-0.504, -2.125, 10.77), (-0.918, -2.084, 10.75), (-1.316, -1.963, 10.73), (-1.683, -1.767, 10.71), (-2.004, -1.503, 10.7), (-2.268, -1.181, 10.68), (-2.465, -0.8133, 10.67), (-2.585, -0.4147, 10.67), (-2.626, -0.0001122, 10.66), (-2.585, 0.4144, 10.67), (-2.465, 0.8131, 10.67), (-2.268, 1.18, 10.68), (-2.004, 1.502, 10.7), (-1.683, 1.767, 10.71), (-1.316, 1.963, 10.73), (-0.918, 2.084, 10.75), (-0.2902, 1.438, 11.06), (-0.5758, 1.466, 11.04), (-0.01546, 1.355, 11.07), (0.2377, 1.219, 11.09), (0.4596, 1.037, 11.1), (0.6417, 0.8145, 11.11), (0.777, 0.561, 11.11), (0.8604, 0.2859, 11.12), (0.8885, -0.0001122, 11.12), (0.8604, -0.2862, 11.12), (0.777, -0.5612, 11.11), (0.6417, -0.8147, 11.11), (0.4596, -1.037, 11.1), (0.2377, -1.219, 11.09), (-0.01546, -1.355, 11.07), (-0.2902, -1.438, 11.06), (-0.5758, -1.466, 11.04), (-0.8615, -1.438, 11.03), (-1.136, -1.355, 11.01), (-1.389, -1.219, 11.0), (-1.611, -1.037, 10.99), (-1.793, -0.8147, 10.98), (-1.929, -0.5612, 10.97), (-2.012, -0.2862, 10.97), (-2.04, -0.0001122, 10.97), (-2.012, 0.2859, 10.97), (-1.929, 0.561, 10.97), (-1.793, 0.8145, 10.98), (-1.611, 1.037, 10.99), (-1.389, 1.219, 11.0), (-1.136, 1.355, 11.01), (-0.8615, 1.438, 11.03), (0.6429, 1.752, 11.96), (0.279, 1.954, 11.93), (1.22, 1.158, 12.0), (0.9605, 1.484, 11.98), (1.525, 0.3876, 12.03), (1.41, 0.7878, 12.01), (1.512, -0.4412, 12.04), (1.559, -0.02737, 12.04), (1.184, -1.202, 12.04), (1.386, -0.838, 12.04), (0.5895, -1.78, 12.03), (0.9151, -1.521, 12.04), (-0.1803, -2.087, 12.0), (0.2196, -1.971, 12.01), (-1.008, -2.075, 11.96), (-0.595, -2.122, 11.98), (-1.769, -1.747, 11.91), (-1.405, -1.948, 11.93), (-2.345, -1.152, 11.87), (-2.086, -1.478, 11.89), (-2.651, -0.3822, 11.84), (-2.536, -0.7824, 11.86), (-2.638, 0.4467, 11.83), (-2.685, 0.03282, 11.83), (-2.31, 1.208, 11.83), (-2.511, 0.8434, 11.82), (-1.715, 1.786, 11.84), (-2.041, 1.526, 11.83), (-0.9454, 2.092, 11.87), (-1.345, 1.977, 11.86), (-0.1173, 2.08, 11.91), (-0.5307, 2.127, 11.89), (0.7157, -0.5489, 12.28), (0.391, -1.02, 12.27), (-1.834, 0.8628, 12.13), (-2.093, 0.05197, 12.14), (-1.424, 1.262, 12.14), (-1.99, -0.5106, 12.15), (-0.8928, 1.473, 12.16), (-1.68, -0.9906, 12.18), (-0.3214, 1.465, 12.19), (-1.21, -1.315, 12.21), (0.2032, 1.238, 12.22), (-0.651, -1.435, 12.23), (0.6011, 0.8283, 12.25), (-0.0889, -1.331, 12.26), (0.8118, 0.2968, 12.27), (0.8032, -0.2751, 12.28), (-0.2676, 1.438, 10.62), (-0.5533, 1.466, 10.61), (0.007068, 1.355, 10.64), (0.2602, 1.219, 10.65), (0.4821, 1.037, 10.66), (0.6642, 0.8145, 10.67), (0.7996, 0.561, 10.68), (0.8829, 0.2859, 10.68), (0.911, -0.0001122, 10.68), (0.8829, -0.2862, 10.68), (0.7996, -0.5612, 10.68), (0.6642, -0.8147, 10.67), (0.4821, -1.037, 10.66), (0.2602, -1.219, 10.65), (0.007068, -1.355, 10.64), (-0.2676, -1.438, 10.62), (-0.5533, -1.466, 10.61), (-0.839, -1.438, 10.59), (-1.114, -1.355, 10.58), (-1.367, -1.219, 10.57), (-1.589, -1.037, 10.55), (-1.771, -0.8147, 10.54), (-1.906, -0.5612, 10.54), (-1.99, -0.2862, 10.53), (-2.018, -0.0001122, 10.53), (-1.99, 0.2859, 10.53), (-1.906, 0.561, 10.54), (-1.771, 0.8145, 10.54), (-1.589, 1.037, 10.55), (-1.367, 1.219, 10.57), (-1.114, 1.355, 10.58), (-0.839, 1.438, 10.59)], [], [(23, 24, 56, 55), (58, 59, 91, 90), (10, 11, 43, 42), (24, 25, 57, 56), (11, 12, 44, 43), (25, 26, 58, 57), (12, 13, 45, 44), (26, 27, 59, 58), (13, 14, 46, 45), (0, 1, 33, 32), (27, 28, 60, 59), (14, 15, 47, 46), (1, 2, 34, 33), (28, 29, 61, 60), (15, 16, 48, 47), (2, 3, 35, 34), (29, 30, 62, 61), (16, 17, 49, 48), (3, 4, 36, 35), (30, 31, 63, 62), (17, 18, 50, 49), (4, 5, 37, 36), (31, 0, 32, 63), (18, 19, 51, 50), (5, 6, 38, 37), (19, 20, 52, 51), (6, 7, 39, 38), (20, 21, 53, 52), (7, 8, 40, 39), (21, 22, 54, 53), (8, 9, 41, 40), (22, 23, 55, 54), (9, 10, 42, 41), (64, 65, 66, 67, 68, 69, 70, 71, 72, 73, 74, 75, 76, 77, 78, 79, 80, 81, 82, 83, 84, 85, 86, 87, 88, 89, 90, 91, 92, 93, 94, 95), (45, 46, 78, 77), (32, 33, 65, 64), (59, 60, 92, 91), (46, 47, 79, 78), (33, 34, 66, 65), (60, 61, 93, 92), (47, 48, 80, 79), (34, 35, 67, 66), (61, 62, 94, 93), (48, 49, 81, 80), (35, 36, 68, 67), (62, 63, 95, 94), (49, 50, 82, 81), (36, 37, 69, 68), (63, 32, 64, 95), (50, 51, 83, 82), (37, 38, 70, 69), (51, 52, 84, 83), (38, 39, 71, 70), (52, 53, 85, 84), (39, 40, 72, 71), (53, 54, 86, 85), (40, 41, 73, 72), (54, 55, 87, 86), (41, 42, 74, 73), (55, 56, 88, 87), (42, 43, 75, 74), (56, 57, 89, 88), (43, 44, 76, 75), (57, 58, 90, 89), (44, 45, 77, 76), (132, 131, 195, 196), (158, 157, 221, 222), (111, 112, 176, 175), (131, 130, 194, 195), (157, 156, 220, 221), (102, 103, 167, 166), (130, 129, 193, 194), (156, 155, 219, 220), (119, 120, 184, 183), (129, 128, 192, 193), (155, 154, 218, 219), (110, 111, 175, 174), (154, 153, 217, 218), (101, 102, 166, 165), (127, 96, 160, 191), (153, 152, 216, 217), (118, 119, 183, 182), (152, 151, 215, 216), (109, 110, 174, 173), (151, 150, 214, 215), (100, 101, 165, 164), (126, 127, 191, 190), (150, 149, 213, 214), (117, 118, 182, 181), (149, 148, 212, 213), (108, 109, 173, 172), (148, 147, 211, 212), (99, 100, 164, 163), (125, 126, 190, 189), (147, 146, 210, 211), (116, 117, 181, 180), (146, 145, 209, 210), (225, 224, 201, 200), (227, 226, 210, 209), (229, 228, 219, 218), (231, 230, 197, 196), (233, 232, 206, 205), (235, 234, 215, 214), (237, 236, 193, 192), (238, 237, 192, 223), (224, 239, 202, 201), (226, 240, 211, 210), (228, 241, 220, 219), (230, 242, 198, 197), (232, 243, 207, 206), (234, 244, 216, 215), (236, 245, 194, 193), (239, 246, 203, 202), (240, 247, 212, 211), (241, 248, 221, 220), (242, 249, 199, 198), (243, 250, 208, 207), (244, 251, 217, 216), (245, 252, 195, 194), (246, 253, 204, 203), (247, 254, 213, 212), (248, 255, 222, 221), (249, 225, 200, 199), (250, 227, 209, 208), (251, 229, 218, 217), (252, 231, 196, 195), (253, 233, 205, 204), (254, 235, 214, 213), (255, 238, 223, 222), (120, 121, 185, 184), (159, 158, 222, 223), (133, 132, 196, 197), (103, 104, 168, 167), (128, 159, 223, 192), (134, 133, 197, 198), (112, 113, 177, 176), (135, 134, 198, 199), (121, 122, 186, 185), (136, 135, 199, 200), (104, 105, 169, 168), (137, 136, 200, 201), (113, 114, 178, 177), (96, 97, 161, 160), (138, 137, 201, 202), (122, 123, 187, 186), (139, 138, 202, 203), (105, 106, 170, 169), (140, 139, 203, 204), (114, 115, 179, 178), (141, 140, 204, 205), (123, 124, 188, 187), (97, 98, 162, 161), (142, 141, 205, 206), (106, 107, 171, 170), (143, 142, 206, 207), (115, 116, 180, 179), (144, 143, 207, 208), (124, 125, 189, 188), (98, 99, 163, 162), (145, 144, 208, 209), (107, 108, 172, 171), (190, 191, 238, 255), (181, 182, 235, 254), (172, 173, 233, 253), (163, 164, 231, 252), (185, 186, 229, 251), (176, 177, 227, 250), (167, 168, 225, 249), (189, 190, 255, 248), (180, 181, 254, 247), (171, 172, 253, 246), (162, 163, 252, 245), (184, 185, 251, 244), (175, 176, 250, 243), (166, 167, 249, 242), (188, 189, 248, 241), (179, 180, 247, 240), (170, 171, 246, 239), (161, 162, 245, 236), (183, 184, 244, 234), (174, 175, 243, 232), (165, 166, 242, 230), (187, 188, 241, 228), (178, 179, 240, 226), (169, 170, 239, 224), (191, 160, 237, 238), (160, 161, 236, 237), (182, 183, 234, 235), (173, 174, 232, 233), (164, 165, 230, 231), (186, 187, 228, 229), (177, 178, 226, 227), (168, 169, 224, 225), (0, 31, 30, 29, 28, 27, 26, 25, 24, 23, 22, 21, 20, 19, 18, 17, 16, 15, 14, 13, 12, 11, 10, 9, 8, 7, 6, 5, 4, 3, 2, 1), (292, 291, 355, 356), (318, 317, 381, 382), (271, 272, 336, 335), (291, 290, 354, 355), (317, 316, 380, 381), (262, 263, 327, 326), (290, 289, 353, 354), (316, 315, 379, 380), (279, 280, 344, 343), (289, 288, 352, 353), (315, 314, 378, 379), (270, 271, 335, 334), (314, 313, 377, 378), (261, 262, 326, 325), (287, 256, 320, 351), (313, 312, 376, 377), (278, 279, 343, 342), (312, 311, 375, 376), (269, 270, 334, 333), (311, 310, 374, 375), (260, 261, 325, 324), (286, 287, 351, 350), (310, 309, 373, 374), (277, 278, 342, 341), (309, 308, 372, 373), (268, 269, 333, 332), (308, 307, 371, 372), (259, 260, 324, 323), (285, 286, 350, 349), (307, 306, 370, 371), (276, 277, 341, 340), (306, 305, 369, 370), (331, 332, 417, 416), (385, 384, 370, 369), (387, 386, 379, 378), (389, 388, 357, 356), (391, 390, 366, 365), (393, 392, 375, 374), (395, 394, 353, 352), (396, 395, 352, 383), (357, 388, 428, 418), (384, 397, 371, 370), (386, 398, 380, 379), (361, 360, 421, 422), (390, 399, 367, 366), (392, 400, 376, 375), (394, 401, 354, 353), (330, 331, 416, 415), (397, 402, 372, 371), (398, 403, 381, 380), (360, 359, 420, 421), (399, 404, 368, 367), (400, 405, 377, 376), (401, 406, 355, 354), (329, 330, 415, 414), (402, 408, 373, 372), (403, 409, 382, 381), (332, 407, 433, 417), (404, 385, 369, 368), (405, 387, 378, 377), (406, 389, 356, 355), (407, 391, 365, 364), (408, 393, 374, 373), (409, 396, 383, 382), (280, 281, 345, 344), (319, 318, 382, 383), (293, 292, 356, 357), (263, 264, 328, 327), (288, 319, 383, 352), (294, 293, 357, 358), (272, 273, 337, 336), (295, 294, 358, 359), (281, 282, 346, 345), (296, 295, 359, 360), (264, 265, 329, 328), (297, 296, 360, 361), (273, 274, 338, 337), (256, 257, 321, 320), (298, 297, 361, 362), (282, 283, 347, 346), (299, 298, 362, 363), (265, 266, 330, 329), (300, 299, 363, 364), (274, 275, 339, 338), (301, 300, 364, 365), (283, 284, 348, 347), (257, 258, 322, 321), (302, 301, 365, 366), (266, 267, 331, 330), (303, 302, 366, 367), (275, 276, 340, 339), (304, 303, 367, 368), (284, 285, 349, 348), (258, 259, 323, 322), (305, 304, 368, 369), (267, 268, 332, 331), (350, 351, 396, 409), (341, 342, 393, 408), (332, 333, 391, 407), (323, 324, 389, 406), (345, 346, 387, 405), (336, 337, 385, 404), (359, 358, 419, 420), (349, 350, 409, 403), (340, 341, 408, 402), (388, 325, 410, 428), (322, 323, 406, 401), (344, 345, 405, 400), (335, 336, 404, 399), (328, 329, 414, 413), (348, 349, 403, 398), (339, 340, 402, 397), (358, 357, 418, 419), (321, 322, 401, 394), (343, 344, 400, 392), (334, 335, 399, 390), (327, 328, 413, 412), (347, 348, 398, 386), (338, 339, 397, 384), (326, 327, 412, 411), (351, 320, 395, 396), (320, 321, 394, 395), (342, 343, 392, 393), (333, 334, 390, 391), (324, 325, 388, 389), (346, 347, 386, 387), (337, 338, 384, 385), (364, 363, 424, 425), (427, 426, 422, 421), (426, 429, 423, 422), (428, 430, 419, 418), (429, 431, 424, 423), (430, 432, 420, 419), (431, 433, 425, 424), (432, 427, 421, 420), (412, 413, 427, 432), (416, 417, 433, 431), (411, 412, 432, 430), (415, 416, 431, 429), (410, 411, 430, 428), (414, 415, 429, 426), (413, 414, 426, 427), (362, 361, 422, 423), (407, 364, 425, 433), (325, 326, 411, 410), (363, 362, 423, 424), (446, 445, 477, 478), (492, 491, 523, 524), (455, 454, 486, 487), (464, 463, 495, 496), (442, 441, 473, 474), (451, 450, 482, 483), (460, 459, 491, 492), (438, 437, 469, 470), (447, 446, 478, 479), (456, 455, 487, 488), (465, 464, 496, 497), (443, 442, 474, 475), (452, 451, 483, 484), (461, 460, 492, 493), (439, 438, 470, 471), (448, 447, 479, 480), (457, 456, 488, 489), (435, 434, 467, 466), (434, 465, 497, 467), (444, 443, 475, 476), (453, 452, 484, 485), (462, 461, 493, 494), (440, 439, 471, 472), (449, 448, 480, 481), (458, 457, 489, 490), (436, 435, 466, 468), (445, 444, 476, 477), (454, 453, 485, 486), (463, 462, 494, 495), (441, 440, 472, 473), (450, 449, 481, 482), (459, 458, 490, 491), (437, 436, 468, 469), (506, 505, 633, 634), (479, 478, 510, 511), (493, 492, 524, 525), (480, 479, 511, 512), (466, 467, 499, 498), (494, 493, 525, 526), (481, 480, 512, 513), (468, 466, 498, 500), (495, 494, 526, 527), (482, 481, 513, 514), (469, 468, 500, 501), (496, 495, 527, 528), (483, 482, 514, 515), (470, 469, 501, 502), (497, 496, 528, 529), (484, 483, 515, 516), (471, 470, 502, 503), (467, 497, 529, 499), (485, 484, 516, 517), (472, 471, 503, 504), (486, 485, 517, 518), (473, 472, 504, 505), (487, 486, 518, 519), (474, 473, 505, 506), (488, 487, 519, 520), (475, 474, 506, 507), (489, 488, 520, 521), (476, 475, 507, 508), (490, 489, 521, 522), (477, 476, 508, 509), (491, 490, 522, 523), (478, 477, 509, 510), (500, 498, 530, 532), (527, 526, 558, 559), (514, 513, 545, 546), (501, 500, 532, 533), (528, 527, 559, 560), (515, 514, 546, 547), (502, 501, 533, 534), (529, 528, 560, 561), (516, 515, 547, 548), (503, 502, 534, 535), (499, 529, 561, 531), (517, 516, 548, 549), (504, 503, 535, 536), (518, 517, 549, 550), (505, 504, 536, 537), (519, 518, 550, 551), (506, 505, 537, 538), (520, 519, 551, 552), (507, 506, 538, 539), (521, 520, 552, 553), (508, 507, 539, 540), (522, 521, 553, 554), (509, 508, 540, 541), (523, 522, 554, 555), (510, 509, 541, 542), (523, 524, 556, 555), (511, 510, 542, 543), (525, 524, 556, 557), (512, 511, 543, 544), (498, 499, 531, 530), (526, 525, 557, 558), (513, 512, 544, 545), (535, 534, 566, 567), (531, 561, 593, 563), (549, 548, 580, 581), (536, 535, 567, 568), (550, 549, 581, 582), (537, 536, 568, 569), (551, 550, 582, 583), (538, 537, 569, 570), (552, 551, 583, 584), (539, 538, 570, 571), (553, 552, 584, 585), (540, 539, 571, 572), (554, 553, 585, 586), (541, 540, 572, 573), (555, 554, 586, 587), (542, 541, 573, 574), (555, 556, 588, 587), (543, 542, 574, 575), (557, 556, 588, 589), (544, 543, 575, 576), (530, 531, 563, 562), (558, 557, 589, 590), (545, 544, 576, 577), (532, 530, 562, 564), (559, 558, 590, 591), (546, 545, 577, 578), (533, 532, 564, 565), (560, 559, 591, 592), (547, 546, 578, 579), (534, 533, 565, 566), (561, 560, 592, 593), (548, 547, 579, 580), (576, 575, 607, 608), (562, 563, 595, 594), (590, 589, 621, 622), (577, 576, 608, 609), (564, 562, 594, 596), (591, 590, 622, 623), (578, 577, 609, 610), (565, 564, 596, 597), (592, 591, 623, 624), (579, 578, 610, 611), (566, 565, 597, 598), (593, 592, 624, 625), (580, 579, 611, 612), (567, 566, 598, 599), (563, 593, 625, 595), (581, 580, 612, 613), (568, 567, 599, 600), (582, 581, 613, 614), (569, 568, 600, 601), (583, 582, 614, 615), (570, 569, 601, 602), (584, 583, 615, 616), (571, 570, 602, 603), (585, 584, 616, 617), (572, 571, 603, 604), (586, 585, 617, 618), (573, 572, 604, 605), (587, 586, 618, 619), (574, 573, 605, 606), (587, 588, 620, 619), (575, 574, 606, 607), (589, 588, 620, 621), (646, 645, 725, 726), (520, 519, 647, 648), (507, 506, 634, 635), (521, 520, 648, 649), (508, 507, 635, 636), (522, 521, 649, 650), (509, 508, 636, 637), (523, 522, 650, 651), (510, 509, 637, 638), (524, 523, 651, 652), (511, 510, 638, 639), (525, 524, 652, 653), (512, 511, 639, 640), (498, 499, 627, 626), (526, 525, 653, 654), (513, 512, 640, 641), (500, 498, 626, 628), (527, 526, 654, 655), (514, 513, 641, 642), (501, 500, 628, 629), (528, 527, 655, 656), (515, 514, 642, 643), (502, 501, 629, 630), (529, 528, 656, 657), (516, 515, 643, 644), (503, 502, 630, 631), (499, 529, 657, 627), (517, 516, 644, 645), (504, 503, 631, 632), (518, 517, 645, 646), (505, 504, 632, 633), (519, 518, 646, 647), (617, 649, 618), (600, 633, 705, 665), (650, 651, 618), (620, 652, 653), (649, 650, 618), (622, 621, 654), (621, 653, 654), (651, 652, 619), (648, 649, 617), (615, 614, 679, 678), (652, 620, 619), (604, 635, 636), (601, 600, 665, 664), (614, 646, 695, 679), (616, 615, 647), (647, 615, 646), (614, 613, 645), (622, 654, 655), (608, 640, 701, 673), (648, 616, 647), (646, 614, 645), (645, 613, 644), (624, 623, 656), (611, 643, 612), (656, 657, 624), (606, 638, 703, 671), (623, 655, 656), (613, 612, 677, 676), (657, 627, 625), (627, 595, 625), (643, 644, 612), (610, 641, 642), (626, 595, 627), (609, 641, 610), (624, 657, 698, 689), (609, 640, 641), (628, 594, 626), (599, 598, 663, 662), (628, 596, 594), (608, 639, 640), (629, 596, 628), (608, 607, 639), (630, 597, 629), (620, 653, 694, 685), (642, 643, 611), (631, 599, 662, 704), (631, 598, 630), (598, 597, 630), (632, 599, 631), (625, 624, 689, 688), (606, 605, 637), (640, 609, 672, 701), (633, 600, 632), (600, 599, 632), (635, 604, 603), (611, 610, 675, 674), (607, 638, 639), (606, 637, 638), (634, 635, 603), (605, 636, 637), (612, 644, 697, 677), (598, 631, 704, 663), (601, 634, 602), (633, 634, 601), (681, 693, 680), (678, 679, 695), (684, 685, 694), (692, 682, 683), (686, 687, 696), (698, 688, 689), (675, 699, 674), (700, 658, 659), (673, 701, 672), (660, 661, 702), (670, 671, 703), (676, 677, 697), (662, 663, 704), (668, 669, 691), (690, 666, 667), (665, 705, 664), (602, 634, 690, 667), (657, 625, 688, 698), (636, 605, 668, 691), (603, 602, 667, 666), (596, 629, 702, 661), (617, 616, 681, 680), (653, 621, 684, 694), (629, 597, 660, 702), (646, 615, 678, 695), (605, 604, 669, 668), (642, 611, 674, 699), (610, 642, 699, 675), (619, 618, 683, 682), (633, 601, 664, 705), (638, 607, 670, 703), (604, 636, 691, 669), (616, 648, 693, 681), (607, 606, 671, 670), (618, 651, 692, 683), (621, 620, 685, 684), (634, 603, 666, 690), (651, 619, 682, 692), (594, 595, 659, 658), (595, 626, 700, 659), (622, 655, 696, 687), (609, 608, 673, 672), (648, 617, 680, 693), (623, 622, 687, 686), (644, 613, 676, 697), (655, 623, 686, 696), (597, 596, 661, 660), (626, 594, 658, 700), (706, 707, 737, 736, 735, 734, 733, 732, 731, 730, 729, 728, 727, 726, 725, 724, 723, 722, 721, 720, 719, 718, 717, 716, 715, 714, 713, 712, 711, 710, 709, 708), (633, 632, 712, 713), (647, 646, 726, 727), (634, 633, 713, 714), (648, 647, 727, 728), (635, 634, 714, 715), (649, 648, 728, 729), (636, 635, 715, 716), (650, 649, 729, 730), (637, 636, 716, 717), (651, 650, 730, 731), (638, 637, 717, 718), (652, 651, 731, 732), (639, 638, 718, 719), (653, 652, 732, 733), (640, 639, 719, 720), (626, 627, 707, 706), (654, 653, 733, 734), (641, 640, 720, 721), (628, 626, 706, 708), (655, 654, 734, 735), (642, 641, 721, 722), (629, 628, 708, 709), (656, 655, 735, 736), (643, 642, 722, 723), (630, 629, 709, 710), (657, 656, 736, 737), (644, 643, 723, 724), (631, 630, 710, 711), (627, 657, 737, 707), (645, 644, 724, 725), (632, 631, 711, 712)])
_uv = me_cylinder_001.uv_layers.new(name='UVMap')
_uv.uv.foreach_set('vector', [0.2812, 0.5, 0.25, 0.5, 0.25, 0.5, 0.2812, 0.5, 0.1875, 0.5, 0.1562, 0.5, 0.1562, 0.5, 0.1875, 0.5, 0.6875, 0.5, 0.6562, 0.5, 0.6562, 0.5, 0.6875, 0.5, 0.25, 0.5, 0.2188, 0.5, 0.2188, 0.5, 0.25, 0.5, 0.6562, 0.5, 0.625, 0.5, 0.625, 0.5, 0.6562, 0.5, 0.2188, 0.5, 0.1875, 0.5, 0.1875, 0.5, 0.2188, 0.5, 0.625, 0.5, 0.5938, 0.5, 0.5938, 0.5, 0.625, 0.5, 0.1875, 0.5, 0.1562, 0.5, 0.1562, 0.5, 0.1875, 0.5, 0.5938, 0.5, 0.5625, 0.5, 0.5625, 0.5, 0.5938, 0.5, 1.0, 0.5, 0.9688, 0.5, 0.9688, 0.5, 1.0, 0.5, 0.1562, 0.5, 0.125, 0.5, 0.125, 0.5, 0.1562, 0.5, 0.5625, 0.5, 0.5312, 0.5, 0.5312, 0.5, 0.5625, 0.5, 0.9688, 0.5, 0.9375, 0.5, 0.9375, 0.5, 0.9688, 0.5, 0.125, 0.5, 0.09375, 0.5, 0.09375, 0.5, 0.125, 0.5, 0.5312, 0.5, 0.5, 0.5, 0.5, 0.5, 0.5312, 0.5, 0.9375, 0.5, 0.9062, 0.5, 0.9062, 0.5, 0.9375, 0.5, 0.09375, 0.5, 0.0625, 0.5, 0.0625, 0.5, 0.09375, 0.5, 0.5, 0.5, 0.4688, 0.5, 0.4688, 0.5, 0.5, 0.5, 0.9062, 0.5, 0.875, 0.5, 0.875, 0.5, 0.9062, 0.5, 0.0625, 0.5, 0.03125, 0.5, 0.03125, 0.5, 0.0625, 0.5, 0.4688, 0.5, 0.4375, 0.5, 0.4375, 0.5, 0.4688, 0.5, 0.875, 0.5, 0.8438, 0.5, 0.8438, 0.5, 0.875, 0.5, 0.03125, 0.5, 0.0, 0.5, 0.0, 0.5, 0.03125, 0.5, 0.4375, 0.5, 0.4062, 0.5, 0.4062, 0.5, 0.4375, 0.5, 0.8438, 0.5, 0.8125, 0.5, 0.8125, 0.5, 0.8438, 0.5, 0.4062, 0.5, 0.375, 0.5, 0.375, 0.5, 0.4062, 0.5, 0.8125, 0.5, 0.7812, 0.5, 0.7812, 0.5, 0.8125, 0.5, 0.375, 0.5, 0.3438, 0.5, 0.3438, 0.5, 0.375, 0.5, 0.7812, 0.5, 0.75, 0.5, 0.75, 0.5, 0.7812, 0.5, 0.3438, 0.5, 0.3125, 0.5, 0.3125, 0.5, 0.3438, 0.5, 0.75, 0.5, 0.7188, 0.5, 0.7188, 0.5, 0.75, 0.5, 0.3125, 0.5, 0.2812, 0.5, 0.2812, 0.5, 0.3125, 0.5, 0.7188, 0.5, 0.6875, 0.5, 0.6875, 0.5, 0.7188, 0.5, 0.75, 0.49, 0.7968, 0.4854, 0.8418, 0.4717, 0.8833, 0.4496, 0.9197, 0.4197, 0.9496, 0.3833, 0.9717, 0.3418, 0.9854, 0.2968, 0.99, 0.25, 0.9854, 0.2032, 0.9717, 0.1582, 0.9496, 0.1167, 0.9197, 0.08029, 0.8833, 0.05045, 0.8418, 0.02827, 0.7968, 0.01461, 0.75, 0.01, 0.7032, 0.01461, 0.6582, 0.02827, 0.6167, 0.05045, 0.5803, 0.08029, 0.5504, 0.1167, 0.5283, 0.1582, 0.5146, 0.2032, 0.51, 0.25, 0.5146, 0.2968, 0.5283, 0.3418, 0.5504, 0.3833, 0.5803, 0.4197, 0.6167, 0.4496, 0.6582, 0.4717, 0.7032, 0.4854, 0.5938, 0.5, 0.5625, 0.5, 0.5625, 0.5, 0.5938, 0.5, 1.0, 0.5, 0.9688, 0.5, 0.9688, 0.5, 1.0, 0.5, 0.1562, 0.5, 0.125, 0.5, 0.125, 0.5, 0.1562, 0.5, 0.5625, 0.5, 0.5312, 0.5, 0.5312, 0.5, 0.5625, 0.5, 0.9688, 0.5, 0.9375, 0.5, 0.9375, 0.5, 0.9688, 0.5, 0.125, 0.5, 0.09375, 0.5, 0.09375, 0.5, 0.125, 0.5, 0.5312, 0.5, 0.5, 0.5, 0.5, 0.5, 0.5312, 0.5, 0.9375, 0.5, 0.9062, 0.5, 0.9062, 0.5, 0.9375, 0.5, 0.09375, 0.5, 0.0625, 0.5, 0.0625, 0.5, 0.09375, 0.5, 0.5, 0.5, 0.4688, 0.5, 0.4688, 0.5, 0.5, 0.5, 0.9062, 0.5, 0.875, 0.5, 0.875, 0.5, 0.9062, 0.5, 0.0625, 0.5, 0.03125, 0.5, 0.03125, 0.5, 0.0625, 0.5, 0.4688, 0.5, 0.4375, 0.5, 0.4375, 0.5, 0.4688, 0.5, 0.875, 0.5, 0.8438, 0.5, 0.8438, 0.5, 0.875, 0.5, 0.03125, 0.5, 0.0, 0.5, 0.0, 0.5, 0.03125, 0.5, 0.4375, 0.5, 0.4062, 0.5, 0.4062, 0.5, 0.4375, 0.5, 0.8438, 0.5, 0.8125, 0.5, 0.8125, 0.5, 0.8438, 0.5, 0.4062, 0.5, 0.375, 0.5, 0.375, 0.5, 0.4062, 0.5, 0.8125, 0.5, 0.7812, 0.5, 0.7812, 0.5, 0.8125, 0.5, 0.375, 0.5, 0.3438, 0.5, 0.3438, 0.5, 0.375, 0.5, 0.7812, 0.5, 0.75, 0.5, 0.75, 0.5, 0.7812, 0.5, 0.3438, 0.5, 0.3125, 0.5, 0.3125, 0.5, 0.3438, 0.5, 0.75, 0.5, 0.7188, 0.5, 0.7188, 0.5, 0.75, 0.5, 0.3125, 0.5, 0.2812, 0.5, 0.2812, 0.5, 0.3125, 0.5, 0.7188, 0.5, 0.6875, 0.5, 0.6875, 0.5, 0.7188, 0.5, 0.2812, 0.5, 0.25, 0.5, 0.25, 0.5, 0.2812, 0.5, 0.6875, 0.5, 0.6562, 0.5, 0.6562, 0.5, 0.6875, 0.5, 0.25, 0.5, 0.2188, 0.5, 0.2188, 0.5, 0.25, 0.5, 0.6562, 0.5, 0.625, 0.5, 0.625, 0.5, 0.6562, 0.5, 0.2188, 0.5, 0.1875, 0.5, 0.1875, 0.5, 0.2188, 0.5, 0.625, 0.5, 0.5938, 0.5, 0.5938, 0.5, 0.625, 0.5, 0.875, 0.5, 0.9062, 0.5, 0.9062, 0.5, 0.875, 0.5, 0.0625, 0.5, 0.09375, 0.5, 0.09375, 0.5, 0.0625, 0.5, 0.5312, 0.5, 0.5, 0.5, 0.5, 0.5, 0.5312, 0.5, 0.9062, 0.5, 0.9375, 0.5, 0.9375, 0.5, 0.9062, 0.5, 0.09375, 0.5, 0.125, 0.5, 0.125, 0.5, 0.09375, 0.5, 0.8125, 0.5, 0.7812, 0.5, 0.7812, 0.5, 0.8125, 0.5, 0.9375, 0.5, 0.9688, 0.5, 0.9688, 0.5, 0.9375, 0.5, 0.125, 0.5, 0.1562, 0.5, 0.1562, 0.5, 0.125, 0.5, 0.2812, 0.5, 0.25, 0.5, 0.25, 0.5, 0.2812, 0.5, 0.9688, 0.5, 1.0, 0.5, 1.0, 0.5, 0.9688, 0.5, 0.1562, 0.5, 0.1875, 0.5, 0.1875, 0.5, 0.1562, 0.5, 0.5625, 0.5, 0.5312, 0.5, 0.5312, 0.5, 0.5625, 0.5, 0.1875, 0.5, 0.2188, 0.5, 0.2188, 0.5, 0.1875, 0.5, 0.8438, 0.5, 0.8125, 0.5, 0.8125, 0.5, 0.8438, 0.5, 0.03125, 0.5, 0.0, 0.5, 0.0, 0.5, 0.03125, 0.5, 0.2188, 0.5, 0.25, 0.5, 0.25, 0.5, 0.2188, 0.5, 0.3125, 0.5, 0.2812, 0.5, 0.2812, 0.5, 0.3125, 0.5, 0.25, 0.5, 0.2812, 0.5, 0.2812, 0.5, 0.25, 0.5, 0.5938, 0.5, 0.5625, 0.5, 0.5625, 0.5, 0.5938, 0.5, 0.2812, 0.5, 0.3125, 0.5, 0.3125, 0.5, 0.2812, 0.5, 0.875, 0.5, 0.8438, 0.5, 0.8438, 0.5, 0.875, 0.5, 0.0625, 0.5, 0.03125, 0.5, 0.03125, 0.5, 0.0625, 0.5, 0.3125, 0.5, 0.3438, 0.5, 0.3438, 0.5, 0.3125, 0.5, 0.3438, 0.5, 0.3125, 0.5, 0.3125, 0.5, 0.3438, 0.5, 0.3438, 0.5, 0.375, 0.5, 0.375, 0.5, 0.3438, 0.5, 0.625, 0.5, 0.5938, 0.5, 0.5938, 0.5, 0.625, 0.5, 0.375, 0.5, 0.4062, 0.5, 0.4062, 0.5, 0.375, 0.5, 0.9062, 0.5, 0.875, 0.5, 0.875, 0.5, 0.9062, 0.5, 0.09375, 0.5, 0.0625, 0.5, 0.0625, 0.5, 0.09375, 0.5, 0.4062, 0.5, 0.4375, 0.5, 0.4375, 0.5, 0.4062, 0.5, 0.375, 0.5, 0.3438, 0.5, 0.3438, 0.5, 0.375, 0.5, 0.4375, 0.5, 0.4688, 0.5, 0.4688, 0.5, 0.4375, 0.5, 0.75, 0.5, 0.7188, 0.5, 0.7188, 0.5, 0.75, 0.5, 0.4688, 0.5, 0.4375, 0.5, 0.4375, 0.5, 0.4688, 0.5, 0.1875, 0.5, 0.1562, 0.5, 0.1562, 0.5, 0.1875, 0.5, 0.875, 0.5, 0.8437, 0.5, 0.8438, 0.5, 0.875, 0.5, 0.5938, 0.5, 0.5625, 0.5, 0.5625, 0.5, 0.5938, 0.5, 0.3125, 0.5, 0.2812, 0.5, 0.2812, 0.5, 0.3125, 0.5, 1.0, 0.5, 0.9687, 0.5, 0.9688, 0.5, 1.0, 0.5, 0.03125, 0.5, 0.0, 0.5, 0.0, 0.5, 0.03125, 0.5, 0.7188, 0.5, 0.6875, 0.5, 0.6875, 0.5, 0.7188, 0.5, 0.4375, 0.5, 0.4063, 0.5, 0.4062, 0.5, 0.4375, 0.5, 0.1562, 0.5, 0.125, 0.5, 0.125, 0.5, 0.1562, 0.5, 0.8437, 0.5, 0.8125, 0.5, 0.8125, 0.5, 0.8438, 0.5, 0.5625, 0.5, 0.5312, 0.5, 0.5312, 0.5, 0.5625, 0.5, 0.2812, 0.5, 0.25, 0.5, 0.25, 0.5, 0.2812, 0.5, 0.9687, 0.5, 0.9375, 0.5, 0.9375, 0.5, 0.9688, 0.5, 0.6875, 0.5, 0.6562, 0.5, 0.6562, 0.5, 0.6875, 0.5, 0.4063, 0.5, 0.375, 0.5, 0.375, 0.5, 0.4062, 0.5, 0.125, 0.5, 0.09375, 0.5, 0.09375, 0.5, 0.125, 0.5, 0.8125, 0.5, 0.7812, 0.5, 0.7812, 0.5, 0.8125, 0.5, 0.5312, 0.5, 0.5, 0.5, 0.5, 0.5, 0.5312, 0.5, 0.25, 0.5, 0.2188, 0.5, 0.2188, 0.5, 0.25, 0.5, 0.9375, 0.5, 0.9063, 0.5, 0.9062, 0.5, 0.9375, 0.5, 0.6562, 0.5, 0.625, 0.5, 0.625, 0.5, 0.6562, 0.5, 0.375, 0.5, 0.3438, 0.5, 0.3438, 0.5, 0.375, 0.5, 0.09375, 0.5, 0.0625, 0.5, 0.0625, 0.5, 0.09375, 0.5, 0.7812, 0.5, 0.75, 0.5, 0.75, 0.5, 0.7812, 0.5, 0.5, 0.5, 0.4688, 0.5, 0.4688, 0.5, 0.5, 0.5, 0.2188, 0.5, 0.1875, 0.5, 0.1875, 0.5, 0.2188, 0.5, 0.9063, 0.5, 0.875, 0.5, 0.875, 0.5, 0.9062, 0.5, 0.625, 0.5, 0.5938, 0.5, 0.5938, 0.5, 0.625, 0.5, 0.3438, 0.5, 0.3125, 0.5, 0.3125, 0.5, 0.3438, 0.5, 0.0625, 0.5, 0.03125, 0.5, 0.03125, 0.5, 0.0625, 0.5, 0.25, 0.5, 0.2188, 0.5, 0.2188, 0.5, 0.25, 0.5, 0.03125, 0.5, 0.0625, 0.5, 0.0625, 0.5, 0.03125, 0.5, 0.8438, 0.5, 0.875, 0.5, 0.875, 0.5, 0.8438, 0.5, 0.7812, 0.5, 0.75, 0.5, 0.75, 0.5, 0.7812, 0.5, 0.0, 0.5, 0.03125, 0.5, 0.03125, 0.5, 0.0, 0.5, 0.8125, 0.5, 0.8438, 0.5, 0.8438, 0.5, 0.8125, 0.5, 0.5, 0.5, 0.4688, 0.5, 0.4688, 0.5, 0.5, 0.5, 0.7812, 0.5, 0.8125, 0.5, 0.8125, 0.5, 0.7812, 0.5, 0.2188, 0.5, 0.1875, 0.5, 0.1875, 0.5, 0.2188, 0.5, 0.75, 0.5, 0.7812, 0.5, 0.7812, 0.5, 0.75, 0.5, 0.75, 0.5, 0.7188, 0.5, 0.7188, 0.5, 0.75, 0.5, 0.7188, 0.5, 0.75, 0.5, 0.75, 0.5, 0.7188, 0.5, 0.4688, 0.5, 0.4375, 0.5, 0.4375, 0.5, 0.4688, 0.5, 1.0, 0.5, 0.9688, 0.5, 0.9688, 0.5, 1.0, 0.5, 0.6875, 0.5, 0.7188, 0.5, 0.7188, 0.5, 0.6875, 0.5, 0.1875, 0.5, 0.1562, 0.5, 0.1562, 0.5, 0.1875, 0.5, 0.6562, 0.5, 0.6875, 0.5, 0.6875, 0.5, 0.6562, 0.5, 0.7188, 0.5, 0.6875, 0.5, 0.6875, 0.5, 0.7188, 0.5, 0.625, 0.5, 0.6562, 0.5, 0.6562, 0.5, 0.625, 0.5, 0.4375, 0.5, 0.4062, 0.5, 0.4062, 0.5, 0.4375, 0.5, 0.5938, 0.5, 0.625, 0.5, 0.625, 0.5, 0.5938, 0.5, 0.1562, 0.5, 0.125, 0.5, 0.125, 0.5, 0.1562, 0.5, 0.9688, 0.5, 0.9375, 0.5, 0.9375, 0.5, 0.9688, 0.5, 0.5625, 0.5, 0.5938, 0.5, 0.5938, 0.5, 0.5625, 0.5, 0.6875, 0.5, 0.6562, 0.5, 0.6562, 0.5, 0.6875, 0.5, 0.5312, 0.5, 0.5625, 0.5, 0.5625, 0.5, 0.5312, 0.5, 0.4062, 0.5, 0.375, 0.5, 0.375, 0.5, 0.4062, 0.5, 0.5, 0.5, 0.5312, 0.5, 0.5312, 0.5, 0.5, 0.5, 0.125, 0.5, 0.09375, 0.5, 0.09375, 0.5, 0.125, 0.5, 0.9375, 0.5, 0.9062, 0.5, 0.9062, 0.5, 0.9375, 0.5, 0.4688, 0.5, 0.5, 0.5, 0.5, 0.5, 0.4688, 0.5, 0.6562, 0.5, 0.625, 0.5, 0.625, 0.5, 0.6562, 0.5, 0.0625, 0.5, 0.03125, 0.5, 0.03125, 0.5, 0.0625, 0.5, 0.3438, 0.5, 0.3125, 0.5, 0.3125, 0.5, 0.3438, 0.5, 0.625, 0.5, 0.5938, 0.5, 0.5938, 0.5, 0.625, 0.5, 0.9062, 0.5, 0.875, 0.5, 0.875, 0.5, 0.9063, 0.5, 0.2188, 0.5, 0.1875, 0.5, 0.1875, 0.5, 0.2188, 0.5, 0.5, 0.5, 0.4688, 0.5, 0.4688, 0.5, 0.5, 0.5, 0.7812, 0.5, 0.75, 0.5, 0.75, 0.5, 0.7812, 0.5, 0.09375, 0.5, 0.0625, 0.5, 0.0625, 0.5, 0.09375, 0.5, 0.375, 0.5, 0.3438, 0.5, 0.3438, 0.5, 0.375, 0.5, 0.6562, 0.5, 0.625, 0.5, 0.625, 0.5, 0.6562, 0.5, 0.9375, 0.5, 0.9062, 0.5, 0.9063, 0.5, 0.9375, 0.5, 0.25, 0.5, 0.2188, 0.5, 0.2188, 0.5, 0.25, 0.5, 0.5312, 0.5, 0.5, 0.5, 0.5, 0.5, 0.5312, 0.5, 0.8125, 0.5, 0.7812, 0.5, 0.7812, 0.5, 0.8125, 0.5, 0.125, 0.5, 0.09375, 0.5, 0.09375, 0.5, 0.125, 0.5, 0.4062, 0.5, 0.375, 0.5, 0.375, 0.5, 0.4063, 0.5, 0.6875, 0.5, 0.6562, 0.5, 0.6562, 0.5, 0.6875, 0.5, 0.9688, 0.5, 0.9375, 0.5, 0.9375, 0.5, 0.9687, 0.5, 0.2812, 0.5, 0.25, 0.5, 0.25, 0.5, 0.2812, 0.5, 0.5625, 0.5, 0.5312, 0.5, 0.5312, 0.5, 0.5625, 0.5, 0.8438, 0.5, 0.8125, 0.5, 0.8125, 0.5, 0.8437, 0.5, 0.1562, 0.5, 0.125, 0.5, 0.125, 0.5, 0.1562, 0.5, 0.4375, 0.5, 0.4062, 0.5, 0.4063, 0.5, 0.4375, 0.5, 0.7188, 0.5, 0.6875, 0.5, 0.6875, 0.5, 0.7188, 0.5, 0.03125, 0.5, 0.0, 0.5, 0.0, 0.5, 0.03125, 0.5, 1.0, 0.5, 0.9688, 0.5, 0.9687, 0.5, 1.0, 0.5, 0.3125, 0.5, 0.2812, 0.5, 0.2812, 0.5, 0.3125, 0.5, 0.5938, 0.5, 0.5625, 0.5, 0.5625, 0.5, 0.5938, 0.5, 0.875, 0.5, 0.8438, 0.5, 0.8437, 0.5, 0.875, 0.5, 0.1875, 0.5, 0.1562, 0.5, 0.1562, 0.5, 0.1875, 0.5, 0.4688, 0.5, 0.4375, 0.5, 0.4375, 0.5, 0.4688, 0.5, 0.75, 0.5, 0.7188, 0.5, 0.7188, 0.5, 0.75, 0.5, 0.0, 0.5, 0.03125, 0.5, 0.0625, 0.5, 0.09375, 0.5, 0.125, 0.5, 0.1562, 0.5, 0.1875, 0.5, 0.2188, 0.5, 0.25, 0.5, 0.2812, 0.5, 0.3125, 0.5, 0.3438, 0.5, 0.375, 0.5, 0.4062, 0.5, 0.4375, 0.5, 0.4688, 0.5, 0.5, 0.5, 0.5312, 0.5, 0.5625, 0.5, 0.5938, 0.5, 0.625, 0.5, 0.6562, 0.5, 0.6875, 0.5, 0.7188, 0.5, 0.75, 0.5, 0.7812, 0.5, 0.8125, 0.5, 0.8438, 0.5, 0.875, 0.5, 0.9062, 0.5, 0.9375, 0.5, 0.9688, 0.5, 0.875, 0.5, 0.9062, 0.5, 0.9062, 0.5, 0.875, 0.5, 0.0625, 0.5, 0.09375, 0.5, 0.09375, 0.5, 0.0625, 0.5, 0.5312, 0.5, 0.5, 0.5, 0.5, 0.5, 0.5312, 0.5, 0.9062, 0.5, 0.9375, 0.5, 0.9375, 0.5, 0.9062, 0.5, 0.09375, 0.5, 0.125, 0.5, 0.125, 0.5, 0.09375, 0.5, 0.8125, 0.5, 0.7812, 0.5, 0.7812, 0.5, 0.8125, 0.5, 0.9375, 0.5, 0.9688, 0.5, 0.9688, 0.5, 0.9375, 0.5, 0.125, 0.5, 0.1562, 0.5, 0.1562, 0.5, 0.125, 0.5, 0.2812, 0.5, 0.25, 0.5, 0.25, 0.5, 0.2812, 0.5, 0.9688, 0.5, 1.0, 0.5, 1.0, 0.5, 0.9688, 0.5, 0.1562, 0.5, 0.1875, 0.5, 0.1875, 0.5, 0.1562, 0.5, 0.5625, 0.5, 0.5312, 0.5, 0.5312, 0.5, 0.5625, 0.5, 0.1875, 0.5, 0.2188, 0.5, 0.2188, 0.5, 0.1875, 0.5, 0.8438, 0.5, 0.8125, 0.5, 0.8125, 0.5, 0.8438, 0.5, 0.03125, 0.5, 0.0, 0.5, 0.0, 0.5, 0.03125, 0.5, 0.2188, 0.5, 0.25, 0.5, 0.25, 0.5, 0.2188, 0.5, 0.3125, 0.5, 0.2812, 0.5, 0.2812, 0.5, 0.3125, 0.5, 0.25, 0.5, 0.2812, 0.5, 0.2812, 0.5, 0.25, 0.5, 0.5938, 0.5, 0.5625, 0.5, 0.5625, 0.5, 0.5938, 0.5, 0.2812, 0.5, 0.3125, 0.5, 0.3125, 0.5, 0.2812, 0.5, 0.875, 0.5, 0.8438, 0.5, 0.8438, 0.5, 0.875, 0.5, 0.0625, 0.5, 0.03125, 0.5, 0.03125, 0.5, 0.0625, 0.5, 0.3125, 0.5, 0.3438, 0.5, 0.3438, 0.5, 0.3125, 0.5, 0.3438, 0.5, 0.3125, 0.5, 0.3125, 0.5, 0.3438, 0.5, 0.3438, 0.5, 0.375, 0.5, 0.375, 0.5, 0.3438, 0.5, 0.625, 0.5, 0.5938, 0.5, 0.5938, 0.5, 0.625, 0.5, 0.375, 0.5, 0.4062, 0.5, 0.4062, 0.5, 0.375, 0.5, 0.9062, 0.5, 0.875, 0.5, 0.875, 0.5, 0.9062, 0.5, 0.09375, 0.5, 0.0625, 0.5, 0.0625, 0.5, 0.09375, 0.5, 0.4062, 0.5, 0.4375, 0.5, 0.4375, 0.5, 0.4062, 0.5, 0.375, 0.5, 0.3438, 0.5, 0.3438, 0.5, 0.375, 0.5, 0.4375, 0.5, 0.4688, 0.5, 0.4688, 0.5, 0.4375, 0.5, 0.6562, 0.5, 0.625, 0.5, 0.625, 0.5, 0.6562, 0.5, 0.4688, 0.5, 0.4375, 0.5, 0.4375, 0.5, 0.4688, 0.5, 0.1875, 0.5, 0.1562, 0.5, 0.1562, 0.5, 0.1875, 0.5, 0.875, 0.5, 0.8437, 0.5, 0.8438, 0.5, 0.875, 0.5, 0.5938, 0.5, 0.5625, 0.5, 0.5625, 0.5, 0.5938, 0.5, 0.3125, 0.5, 0.2812, 0.5, 0.2812, 0.5, 0.3125, 0.5, 1.0, 0.5, 0.9687, 0.5, 0.9688, 0.5, 1.0, 0.5, 0.03125, 0.5, 0.0, 0.5, 0.0, 0.5, 0.03125, 0.5, 0.8438, 0.5, 0.8437, 0.5, 0.8437, 0.5, 0.8438, 0.5, 0.4375, 0.5, 0.4063, 0.5, 0.4062, 0.5, 0.4375, 0.5, 0.1562, 0.5, 0.125, 0.5, 0.125, 0.5, 0.1562, 0.5, 0.7188, 0.5, 0.75, 0.5, 0.75, 0.5, 0.7188, 0.5, 0.5625, 0.5, 0.5312, 0.5, 0.5312, 0.5, 0.5625, 0.5, 0.2812, 0.5, 0.25, 0.5, 0.25, 0.5, 0.2812, 0.5, 0.9687, 0.5, 0.9375, 0.5, 0.9375, 0.5, 0.9688, 0.5, 0.6875, 0.5, 0.6562, 0.5, 0.6562, 0.5, 0.6875, 0.5, 0.4063, 0.5, 0.375, 0.5, 0.375, 0.5, 0.4062, 0.5, 0.125, 0.5, 0.09375, 0.5, 0.09375, 0.5, 0.125, 0.5, 0.75, 0.5, 0.7812, 0.5, 0.7812, 0.5, 0.75, 0.5, 0.5312, 0.5, 0.5, 0.5, 0.5, 0.5, 0.5312, 0.5, 0.25, 0.5, 0.2188, 0.5, 0.2188, 0.5, 0.25, 0.5, 0.9375, 0.5, 0.9063, 0.5, 0.9062, 0.5, 0.9375, 0.5, 0.7188, 0.5, 0.6875, 0.5, 0.6875, 0.5, 0.7188, 0.5, 0.375, 0.5, 0.3438, 0.5, 0.3438, 0.5, 0.375, 0.5, 0.09375, 0.5, 0.0625, 0.5, 0.0625, 0.5, 0.09375, 0.5, 0.625, 0.5, 0.625, 0.5, 0.625, 0.5, 0.625, 0.5, 0.5, 0.5, 0.4688, 0.5, 0.4688, 0.5, 0.5, 0.5, 0.2188, 0.5, 0.1875, 0.5, 0.1875, 0.5, 0.2188, 0.5, 0.9063, 0.5, 0.875, 0.5, 0.875, 0.5, 0.9062, 0.5, 0.625, 0.5, 0.5938, 0.5, 0.5938, 0.5, 0.625, 0.5, 0.3438, 0.5, 0.3125, 0.5, 0.3125, 0.5, 0.3438, 0.5, 0.0625, 0.5, 0.03125, 0.5, 0.03125, 0.5, 0.0625, 0.5, 0.25, 0.5, 0.2188, 0.5, 0.2188, 0.5, 0.25, 0.5, 0.03125, 0.5, 0.0625, 0.5, 0.0625, 0.5, 0.03125, 0.5, 0.8438, 0.5, 0.875, 0.5, 0.875, 0.5, 0.8438, 0.5, 0.7812, 0.5, 0.75, 0.5, 0.75, 0.5, 0.7812, 0.5, 0.0, 0.5, 0.03125, 0.5, 0.03125, 0.5, 0.0, 0.5, 0.8125, 0.5, 0.8438, 0.5, 0.8438, 0.5, 0.8125, 0.5, 0.5, 0.5, 0.4688, 0.5, 0.4688, 0.5, 0.5, 0.5, 0.7812, 0.5, 0.8125, 0.5, 0.8125, 0.5, 0.7812, 0.5, 0.2188, 0.5, 0.1875, 0.5, 0.1875, 0.5, 0.2188, 0.5, 0.75, 0.5, 0.7812, 0.5, 0.7812, 0.5, 0.75, 0.5, 0.75, 0.5, 0.7188, 0.5, 0.7188, 0.5, 0.75, 0.5, 0.7188, 0.5, 0.75, 0.5, 0.75, 0.5, 0.7188, 0.5, 0.4688, 0.5, 0.4375, 0.5, 0.4375, 0.5, 0.4688, 0.5, 1.0, 0.5, 0.9688, 0.5, 0.9688, 0.5, 1.0, 0.5, 0.6875, 0.5, 0.7188, 0.5, 0.7188, 0.5, 0.6875, 0.5, 0.1875, 0.5, 0.1562, 0.5, 0.1562, 0.5, 0.1875, 0.5, 0.6562, 0.5, 0.6875, 0.5, 0.6875, 0.5, 0.6562, 0.5, 0.7188, 0.5, 0.6875, 0.5, 0.6875, 0.5, 0.7188, 0.5, 0.625, 0.5, 0.6562, 0.5, 0.6562, 0.5, 0.625, 0.5, 0.4375, 0.5, 0.4062, 0.5, 0.4062, 0.5, 0.4375, 0.5, 0.5938, 0.5, 0.625, 0.5, 0.625, 0.5, 0.5938, 0.5, 0.1562, 0.5, 0.125, 0.5, 0.125, 0.5, 0.1562, 0.5, 0.9688, 0.5, 0.9375, 0.5, 0.9375, 0.5, 0.9688, 0.5, 0.5625, 0.5, 0.5938, 0.5, 0.5938, 0.5, 0.5625, 0.5, 0.6875, 0.5, 0.6562, 0.5, 0.6562, 0.5, 0.6875, 0.5, 0.5312, 0.5, 0.5625, 0.5, 0.5625, 0.5, 0.5312, 0.5, 0.4062, 0.5, 0.375, 0.5, 0.375, 0.5, 0.4062, 0.5, 0.5, 0.5, 0.5312, 0.5, 0.5312, 0.5, 0.5, 0.5, 0.125, 0.5, 0.09375, 0.5, 0.09375, 0.5, 0.125, 0.5, 0.9375, 0.5, 0.9062, 0.5, 0.9062, 0.5, 0.9375, 0.5, 0.4688, 0.5, 0.5, 0.5, 0.5, 0.5, 0.4688, 0.5, 0.6562, 0.5, 0.625, 0.5, 0.625, 0.5, 0.6562, 0.5, 0.0625, 0.5, 0.03125, 0.5, 0.03125, 0.5, 0.0625, 0.5, 0.3438, 0.5, 0.3125, 0.5, 0.3125, 0.5, 0.3438, 0.5, 0.625, 0.5, 0.5938, 0.5, 0.5938, 0.5, 0.625, 0.5, 0.9062, 0.5, 0.875, 0.5, 0.875, 0.5, 0.9063, 0.5, 0.2188, 0.5, 0.1875, 0.5, 0.1875, 0.5, 0.2188, 0.5, 0.5, 0.5, 0.4688, 0.5, 0.4688, 0.5, 0.5, 0.5, 0.7812, 0.5, 0.8125, 0.5, 0.8125, 0.5, 0.7812, 0.5, 0.09375, 0.5, 0.0625, 0.5, 0.0625, 0.5, 0.09375, 0.5, 0.375, 0.5, 0.3438, 0.5, 0.3438, 0.5, 0.375, 0.5, 0.8437, 0.5, 0.8438, 0.5, 0.8438, 0.5, 0.8437, 0.5, 0.9375, 0.5, 0.9062, 0.5, 0.9063, 0.5, 0.9375, 0.5, 0.25, 0.5, 0.2188, 0.5, 0.2188, 0.5, 0.25, 0.5, 0.5312, 0.5, 0.5, 0.5, 0.5, 0.5, 0.5312, 0.5, 0.75, 0.5, 0.7188, 0.5, 0.7188, 0.5, 0.75, 0.5, 0.125, 0.5, 0.09375, 0.5, 0.09375, 0.5, 0.125, 0.5, 0.4062, 0.5, 0.375, 0.5, 0.375, 0.5, 0.4063, 0.5, 0.8125, 0.5, 0.8438, 0.5, 0.8438, 0.5, 0.8125, 0.5, 0.9688, 0.5, 0.9375, 0.5, 0.9375, 0.5, 0.9687, 0.5, 0.2812, 0.5, 0.25, 0.5, 0.25, 0.5, 0.2812, 0.5, 0.5625, 0.5, 0.5312, 0.5, 0.5312, 0.5, 0.5625, 0.5, 0.7812, 0.5, 0.75, 0.5, 0.75, 0.5, 0.7812, 0.5, 0.1562, 0.5, 0.125, 0.5, 0.125, 0.5, 0.1562, 0.5, 0.4375, 0.5, 0.4062, 0.5, 0.4063, 0.5, 0.4375, 0.5, 0.8125, 0.5, 0.7812, 0.5, 0.7812, 0.5, 0.8125, 0.5, 0.03125, 0.5, 0.0, 0.5, 0.0, 0.5, 0.03125, 0.5, 1.0, 0.5, 0.9688, 0.5, 0.9687, 0.5, 1.0, 0.5, 0.3125, 0.5, 0.2812, 0.5, 0.2812, 0.5, 0.3125, 0.5, 0.5938, 0.5, 0.5625, 0.5, 0.5625, 0.5, 0.5938, 0.5, 0.875, 0.5, 0.8438, 0.5, 0.8437, 0.5, 0.875, 0.5, 0.1875, 0.5, 0.1562, 0.5, 0.1562, 0.5, 0.1875, 0.5, 0.4688, 0.5, 0.4375, 0.5, 0.4375, 0.5, 0.4688, 0.5, 0.625, 0.5, 0.6562, 0.5, 0.6562, 0.5, 0.625, 0.5, 0.75, 0.5, 0.7188, 0.5, 0.7188, 0.5, 0.75, 0.5, 0.7188, 0.5, 0.6875, 0.5, 0.6875, 0.5, 0.7188, 0.5, 0.8437, 0.5, 0.8125, 0.5, 0.8125, 0.5, 0.8438, 0.5, 0.6875, 0.5, 0.6562, 0.5, 0.6562, 0.5, 0.6875, 0.5, 0.8125, 0.5, 0.7812, 0.5, 0.7812, 0.5, 0.8125, 0.5, 0.6562, 0.5, 0.625, 0.5, 0.625, 0.5, 0.6562, 0.5, 0.7812, 0.5, 0.75, 0.5, 0.75, 0.5, 0.7812, 0.5, 0.7812, 0.5, 0.75, 0.5, 0.75, 0.5, 0.7812, 0.5, 0.6562, 0.5, 0.625, 0.5, 0.625, 0.5, 0.6562, 0.5, 0.8125, 0.5, 0.7812, 0.5, 0.7812, 0.5, 0.8125, 0.5, 0.6875, 0.5, 0.6562, 0.5, 0.6562, 0.5, 0.6875, 0.5, 0.8438, 0.5, 0.8125, 0.5, 0.8125, 0.5, 0.8437, 0.5, 0.7188, 0.5, 0.6875, 0.5, 0.6875, 0.5, 0.7188, 0.5, 0.75, 0.5, 0.7188, 0.5, 0.7188, 0.5, 0.75, 0.5, 0.6875, 0.5, 0.7188, 0.5, 0.7188, 0.5, 0.6875, 0.5, 0.625, 0.5, 0.625, 0.5, 0.625, 0.5, 0.625, 0.5, 0.8438, 0.5, 0.8125, 0.5, 0.8125, 0.5, 0.8438, 0.5, 0.6562, 0.5, 0.6875, 0.5, 0.6875, 0.5, 0.6562, 0.5, 0.625, 1.0, 0.6562, 1.0, 0.6562, 1.0, 0.625, 1.0, 0.1875, 1.0, 0.2188, 1.0, 0.2188, 1.0, 0.1875, 1.0, 0.3438, 1.0, 0.375, 1.0, 0.375, 1.0, 0.3438, 1.0, 0.0625, 1.0, 0.09375, 1.0, 0.09375, 1.0, 0.0625, 1.0, 0.75, 1.0, 0.7812, 1.0, 0.7812, 1.0, 0.75, 1.0, 0.4688, 1.0, 0.5, 1.0, 0.5, 1.0, 0.4688, 1.0, 0.1875, 1.0, 0.2188, 1.0, 0.2188, 1.0, 0.1875, 1.0, 0.875, 1.0, 0.9062, 1.0, 0.9062, 1.0, 0.875, 1.0, 0.5938, 1.0, 0.625, 1.0, 0.625, 1.0, 0.5938, 1.0, 0.3125, 1.0, 0.3438, 1.0, 0.3438, 1.0, 0.3125, 1.0, 0.03125, 1.0, 0.0625, 1.0, 0.0625, 1.0, 0.03125, 1.0, 0.7188, 1.0, 0.75, 1.0, 0.75, 1.0, 0.7188, 1.0, 0.4375, 1.0, 0.4688, 1.0, 0.4688, 1.0, 0.4375, 1.0, 0.1562, 1.0, 0.1875, 1.0, 0.1875, 1.0, 0.1562, 1.0, 0.8438, 1.0, 0.875, 1.0, 0.875, 1.0, 0.8438, 1.0, 0.5625, 1.0, 0.5938, 1.0, 0.5938, 1.0, 0.5625, 1.0, 0.2812, 1.0, 0.3125, 1.0, 0.3125, 1.0, 0.2812, 1.0, 0.9688, 1.0, 1.0, 1.0, 1.0, 1.0, 0.9688, 1.0, 0.0, 1.0, 0.03125, 1.0, 0.03125, 1.0, 0.0, 1.0, 0.6875, 1.0, 0.7188, 1.0, 0.7188, 1.0, 0.6875, 1.0, 0.4062, 1.0, 0.4375, 1.0, 0.4375, 1.0, 0.4062, 1.0, 0.125, 1.0, 0.1562, 1.0, 0.1562, 1.0, 0.125, 1.0, 0.8125, 1.0, 0.8438, 1.0, 0.8438, 1.0, 0.8125, 1.0, 0.5312, 1.0, 0.5625, 1.0, 0.5625, 1.0, 0.5312, 1.0, 0.25, 1.0, 0.2812, 1.0, 0.2812, 1.0, 0.25, 1.0, 0.9375, 1.0, 0.9688, 1.0, 0.9688, 1.0, 0.9375, 1.0, 0.6562, 1.0, 0.6875, 1.0, 0.6875, 1.0, 0.6562, 1.0, 0.375, 1.0, 0.4062, 1.0, 0.4062, 1.0, 0.375, 1.0, 0.09375, 1.0, 0.125, 1.0, 0.125, 1.0, 0.09375, 1.0, 0.7812, 1.0, 0.8125, 1.0, 0.8125, 1.0, 0.7812, 1.0, 0.5, 1.0, 0.5312, 1.0, 0.5312, 1.0, 0.5, 1.0, 0.2188, 1.0, 0.25, 1.0, 0.25, 1.0, 0.2188, 1.0, 0.9062, 1.0, 0.9375, 1.0, 0.9375, 1.0, 0.9062, 1.0, 0.75, 1.0, 0.7812, 1.0, 0.7812, 1.0, 0.75, 1.0, 0.5938, 1.0, 0.625, 1.0, 0.625, 1.0, 0.5938, 1.0, 0.1562, 1.0, 0.1875, 1.0, 0.1875, 1.0, 0.1562, 1.0, 0.5625, 1.0, 0.5938, 1.0, 0.5938, 1.0, 0.5625, 1.0, 0.9688, 1.0, 1.0, 1.0, 1.0, 1.0, 0.9688, 1.0, 0.125, 1.0, 0.1562, 1.0, 0.1562, 1.0, 0.125, 1.0, 0.5312, 1.0, 0.5625, 1.0, 0.5625, 1.0, 0.5312, 1.0, 0.9375, 1.0, 0.9688, 1.0, 0.9688, 1.0, 0.9375, 1.0, 0.09375, 1.0, 0.125, 1.0, 0.125, 1.0, 0.09375, 1.0, 0.5, 1.0, 0.5312, 1.0, 0.5312, 1.0, 0.5, 1.0, 0.9062, 1.0, 0.9375, 1.0, 0.9375, 1.0, 0.9062, 1.0, 0.0625, 1.0, 0.09375, 1.0, 0.09375, 1.0, 0.0625, 1.0, 0.4688, 1.0, 0.5, 1.0, 0.5, 1.0, 0.4688, 1.0, 0.875, 1.0, 0.9062, 1.0, 0.9062, 1.0, 0.875, 1.0, 0.03125, 1.0, 0.0625, 1.0, 0.0625, 1.0, 0.03125, 1.0, 0.4375, 1.0, 0.4688, 1.0, 0.4688, 1.0, 0.4375, 1.0, 0.8438, 1.0, 0.875, 1.0, 0.875, 1.0, 0.8438, 1.0, 0.0, 1.0, 0.03125, 1.0, 0.03125, 1.0, 0.0, 1.0, 0.4062, 1.0, 0.4375, 1.0, 0.4375, 1.0, 0.4062, 1.0, 0.8125, 1.0, 0.8438, 1.0, 0.8438, 1.0, 0.8125, 1.0, 0.375, 1.0, 0.4062, 1.0, 0.4062, 1.0, 0.375, 1.0, 0.7812, 1.0, 0.8125, 1.0, 0.8125, 1.0, 0.7812, 1.0, 0.3438, 1.0, 0.375, 1.0, 0.375, 1.0, 0.3438, 1.0, 0.75, 1.0, 0.7812, 1.0, 0.7812, 1.0, 0.75, 1.0, 0.3125, 1.0, 0.3438, 1.0, 0.3438, 1.0, 0.3125, 1.0, 0.7188, 1.0, 0.75, 1.0, 0.75, 1.0, 0.7188, 1.0, 0.2812, 1.0, 0.3125, 1.0, 0.3125, 1.0, 0.2812, 1.0, 0.6875, 1.0, 0.7188, 1.0, 0.7188, 1.0, 0.6875, 1.0, 0.25, 1.0, 0.2812, 1.0, 0.2812, 1.0, 0.25, 1.0, 0.6562, 1.0, 0.6875, 1.0, 0.6875, 1.0, 0.6562, 1.0, 0.2188, 1.0, 0.25, 1.0, 0.25, 1.0, 0.2188, 1.0, 0.625, 1.0, 0.6562, 1.0, 0.6562, 1.0, 0.625, 1.0, 0.3418, 0.4717, 0.2968, 0.4854, 0.2968, 0.4854, 0.3418, 0.4717, 0.1167, 0.4496, 0.08029, 0.4197, 0.08029, 0.4197, 0.1167, 0.4496, 0.25, 0.01, 0.2968, 0.01461, 0.2968, 0.01461, 0.25, 0.01, 0.3833, 0.4496, 0.3418, 0.4717, 0.3418, 0.4717, 0.3833, 0.4496, 0.1582, 0.4717, 0.1167, 0.4496, 0.1167, 0.4496, 0.1582, 0.4717, 0.2032, 0.01461, 0.25, 0.01, 0.25, 0.01, 0.2032, 0.01461, 0.4197, 0.4197, 0.3833, 0.4496, 0.3833, 0.4496, 0.4197, 0.4197, 0.2032, 0.4854, 0.1582, 0.4717, 0.1582, 0.4717, 0.2032, 0.4854, 0.1582, 0.02827, 0.2032, 0.01461, 0.2032, 0.01461, 0.1582, 0.02827, 0.4496, 0.3833, 0.4197, 0.4197, 0.4197, 0.4197, 0.4496, 0.3833, 0.25, 0.49, 0.2032, 0.4854, 0.2032, 0.4854, 0.25, 0.49, 0.1167, 0.05045, 0.1582, 0.02827, 0.1582, 0.02827, 0.1167, 0.05045, 0.4717, 0.3418, 0.4496, 0.3833, 0.4496, 0.3833, 0.4717, 0.3418, 0.08029, 0.08029, 0.1167, 0.05045, 0.1167, 0.05045, 0.08029, 0.08029, 0.4854, 0.2968, 0.4717, 0.3418, 0.4717, 0.3418, 0.4854, 0.2968, 0.05045, 0.1167, 0.08029, 0.08029, 0.08029, 0.08029, 0.05045, 0.1167, 0.49, 0.25, 0.4854, 0.2968, 0.4854, 0.2968, 0.49, 0.25, 0.02827, 0.1582, 0.05045, 0.1167, 0.05045, 0.1167, 0.02827, 0.1582, 0.4854, 0.2032, 0.49, 0.25, 0.49, 0.25, 0.4854, 0.2032, 0.01461, 0.2032, 0.02827, 0.1582, 0.02827, 0.1582, 0.01461, 0.2032, 0.4717, 0.1582, 0.4854, 0.2032, 0.4854, 0.2032, 0.4717, 0.1582, 0.01, 0.25, 0.01461, 0.2032, 0.01461, 0.2032, 0.01, 0.25, 0.4496, 0.1167, 0.4717, 0.1582, 0.4717, 0.1582, 0.4496, 0.1167, 0.01461, 0.2968, 0.01, 0.25, 0.01, 0.25, 0.01461, 0.2968, 0.4197, 0.08029, 0.4496, 0.1167, 0.4496, 0.1167, 0.4197, 0.08029, 0.2188, 1.0, 0.1875, 1.0, 0.1875, 1.0, 0.2188, 1.0, 0.3833, 0.05045, 0.4197, 0.08029, 0.4197, 0.08029, 0.3833, 0.05045, 0.05045, 0.3833, 0.02827, 0.3418, 0.02827, 0.3418, 0.05045, 0.3833, 0.3418, 0.02827, 0.3833, 0.05045, 0.3833, 0.05045, 0.3418, 0.02827, 0.2968, 0.4854, 0.25, 0.49, 0.25, 0.49, 0.2968, 0.4854, 0.08029, 0.4197, 0.05045, 0.3833, 0.05045, 0.3833, 0.08029, 0.4197, 0.2968, 0.01461, 0.3418, 0.02827, 0.3418, 0.02827, 0.2968, 0.01461, 0.4496, 0.3833, 0.4197, 0.4197, 0.4197, 0.4197, 0.4496, 0.3833, 0.25, 0.49, 0.2032, 0.4854, 0.2032, 0.4854, 0.25, 0.49, 0.1167, 0.05045, 0.1582, 0.02827, 0.1582, 0.02827, 0.1167, 0.05045, 0.4717, 0.3418, 0.4496, 0.3833, 0.4496, 0.3833, 0.4717, 0.3418, 0.08029, 0.08029, 0.1167, 0.05045, 0.1167, 0.05045, 0.08029, 0.08029, 0.4854, 0.2968, 0.4717, 0.3418, 0.4717, 0.3418, 0.4854, 0.2968, 0.05045, 0.1167, 0.08029, 0.08029, 0.08029, 0.08029, 0.05045, 0.1167, 0.49, 0.25, 0.4854, 0.2968, 0.4854, 0.2968, 0.49, 0.25, 0.02827, 0.1582, 0.05045, 0.1167, 0.05045, 0.1167, 0.02827, 0.1582, 0.4854, 0.2032, 0.49, 0.25, 0.49, 0.25, 0.4854, 0.2032, 0.01461, 0.2032, 0.02827, 0.1582, 0.02827, 0.1582, 0.01461, 0.2032, 0.4717, 0.1582, 0.4854, 0.2032, 0.4854, 0.2032, 0.4717, 0.1582, 0.01, 0.25, 0.01461, 0.2032, 0.01461, 0.2032, 0.01, 0.25, 0.4496, 0.1167, 0.4717, 0.1582, 0.4717, 0.1582, 0.4496, 0.1167, 0.01461, 0.2968, 0.01, 0.25, 0.01, 0.25, 0.01461, 0.2968, 0.4197, 0.08029, 0.4496, 0.1167, 0.4496, 0.1167, 0.4197, 0.08029, 0.2188, 1.0, 0.1875, 1.0, 0.1875, 1.0, 0.2188, 1.0, 0.3833, 0.05045, 0.4197, 0.08029, 0.4197, 0.08029, 0.3833, 0.05045, 0.05045, 0.3833, 0.02827, 0.3418, 0.02827, 0.3418, 0.05045, 0.3833, 0.3418, 0.02827, 0.3833, 0.05045, 0.3833, 0.05045, 0.3418, 0.02827, 0.2968, 0.4854, 0.25, 0.49, 0.25, 0.49, 0.2968, 0.4854, 0.08029, 0.4197, 0.05045, 0.3833, 0.05045, 0.3833, 0.08029, 0.4197, 0.2968, 0.01461, 0.3418, 0.02827, 0.3418, 0.02827, 0.2968, 0.01461, 0.3418, 0.4717, 0.2968, 0.4854, 0.2968, 0.4854, 0.3418, 0.4717, 0.1167, 0.4496, 0.08029, 0.4197, 0.08029, 0.4197, 0.1167, 0.4496, 0.25, 0.01, 0.2968, 0.01461, 0.2968, 0.01461, 0.25, 0.01, 0.3833, 0.4496, 0.3418, 0.4717, 0.3418, 0.4717, 0.3833, 0.4496, 0.1582, 0.4717, 0.1167, 0.4496, 0.1167, 0.4496, 0.1582, 0.4717, 0.2032, 0.01461, 0.25, 0.01, 0.25, 0.01, 0.2032, 0.01461, 0.4197, 0.4197, 0.3833, 0.4496, 0.3833, 0.4496, 0.4197, 0.4197, 0.2032, 0.4854, 0.1582, 0.4717, 0.1582, 0.4717, 0.2032, 0.4854, 0.1582, 0.02827, 0.2032, 0.01461, 0.2032, 0.01461, 0.1582, 0.02827, 0.3418, 0.02827, 0.3833, 0.05045, 0.3833, 0.05045, 0.3418, 0.02827, 0.2968, 0.4854, 0.25, 0.49, 0.25, 0.49, 0.2968, 0.4854, 0.08029, 0.4197, 0.05045, 0.3833, 0.05045, 0.3833, 0.08029, 0.4197, 0.2968, 0.01461, 0.3418, 0.02827, 0.3418, 0.02827, 0.2968, 0.01461, 0.3418, 0.4717, 0.2968, 0.4854, 0.2968, 0.4854, 0.3418, 0.4717, 0.1167, 0.4496, 0.08029, 0.4197, 0.08029, 0.4197, 0.1167, 0.4496, 0.25, 0.01, 0.2968, 0.01461, 0.2968, 0.01461, 0.25, 0.01, 0.3833, 0.4496, 0.3418, 0.4717, 0.3418, 0.4717, 0.3833, 0.4496, 0.1582, 0.4717, 0.1167, 0.4496, 0.1167, 0.4496, 0.1582, 0.4717, 0.2032, 0.01461, 0.25, 0.01, 0.25, 0.01, 0.2032, 0.01461, 0.4197, 0.4197, 0.3833, 0.4496, 0.3833, 0.4496, 0.4197, 0.4197, 0.2032, 0.4854, 0.1582, 0.4717, 0.1582, 0.4717, 0.2032, 0.4854, 0.1582, 0.02827, 0.2032, 0.01461, 0.2032, 0.01461, 0.1582, 0.02827, 0.4496, 0.3833, 0.4197, 0.4197, 0.4197, 0.4197, 0.4496, 0.3833, 0.25, 0.49, 0.2032, 0.4854, 0.2032, 0.4854, 0.25, 0.49, 0.1167, 0.05045, 0.1582, 0.02827, 0.1582, 0.02827, 0.1167, 0.05045, 0.4717, 0.3418, 0.4496, 0.3833, 0.4496, 0.3833, 0.4717, 0.3418, 0.08029, 0.08029, 0.1167, 0.05045, 0.1167, 0.05045, 0.08029, 0.08029, 0.4854, 0.2968, 0.4717, 0.3418, 0.4717, 0.3418, 0.4854, 0.2968, 0.05045, 0.1167, 0.08029, 0.08029, 0.08029, 0.08029, 0.05045, 0.1167, 0.49, 0.25, 0.4854, 0.2968, 0.4854, 0.2968, 0.49, 0.25, 0.02827, 0.1582, 0.05045, 0.1167, 0.05045, 0.1167, 0.02827, 0.1582, 0.4854, 0.2032, 0.49, 0.25, 0.49, 0.25, 0.4854, 0.2032, 0.01461, 0.2032, 0.02827, 0.1582, 0.02827, 0.1582, 0.01461, 0.2032, 0.4717, 0.1582, 0.4854, 0.2032, 0.4854, 0.2032, 0.4717, 0.1582, 0.01, 0.25, 0.01461, 0.2032, 0.01461, 0.2032, 0.01, 0.25, 0.4496, 0.1167, 0.4717, 0.1582, 0.4717, 0.1582, 0.4496, 0.1167, 0.01461, 0.2968, 0.01, 0.25, 0.01, 0.25, 0.01461, 0.2968, 0.4197, 0.08029, 0.4496, 0.1167, 0.4496, 0.1167, 0.4197, 0.08029, 0.2188, 1.0, 0.1875, 1.0, 0.1875, 1.0, 0.2188, 1.0, 0.3833, 0.05045, 0.4197, 0.08029, 0.4197, 0.08029, 0.3833, 0.05045, 0.05045, 0.3833, 0.02827, 0.3418, 0.02827, 0.3418, 0.05045, 0.3833, 0.375, 1.0, 0.4062, 1.0, 0.4062, 1.0, 0.375, 1.0, 0.3125, 1.0, 0.3438, 1.0, 0.3438, 1.0, 0.3125, 1.0, 0.7188, 1.0, 0.75, 1.0, 0.75, 1.0, 0.7188, 1.0, 0.2812, 1.0, 0.3125, 1.0, 0.3125, 1.0, 0.2812, 1.0, 0.6875, 1.0, 0.7188, 1.0, 0.7188, 1.0, 0.6875, 1.0, 0.25, 1.0, 0.2812, 1.0, 0.2812, 1.0, 0.25, 1.0, 0.6562, 1.0, 0.6875, 1.0, 0.6875, 1.0, 0.6562, 1.0, 0.2188, 1.0, 0.25, 1.0, 0.25, 1.0, 0.2188, 1.0, 0.625, 1.0, 0.6562, 1.0, 0.6562, 1.0, 0.625, 1.0, 0.1875, 1.0, 0.2188, 1.0, 0.2188, 1.0, 0.1875, 1.0, 0.5938, 1.0, 0.625, 1.0, 0.625, 1.0, 0.5938, 1.0, 0.1562, 1.0, 0.1875, 1.0, 0.1875, 1.0, 0.1562, 1.0, 0.5625, 1.0, 0.5938, 1.0, 0.5938, 1.0, 0.5625, 1.0, 0.9688, 1.0, 1.0, 1.0, 1.0, 1.0, 0.9688, 1.0, 0.125, 1.0, 0.1562, 1.0, 0.1562, 1.0, 0.125, 1.0, 0.5312, 1.0, 0.5625, 1.0, 0.5625, 1.0, 0.5312, 1.0, 0.9375, 1.0, 0.9688, 1.0, 0.9688, 1.0, 0.9375, 1.0, 0.09375, 1.0, 0.125, 1.0, 0.125, 1.0, 0.09375, 1.0, 0.5, 1.0, 0.5312, 1.0, 0.5312, 1.0, 0.5, 1.0, 0.9062, 1.0, 0.9375, 1.0, 0.9375, 1.0, 0.9062, 1.0, 0.0625, 1.0, 0.09375, 1.0, 0.09375, 1.0, 0.0625, 1.0, 0.4688, 1.0, 0.5, 1.0, 0.5, 1.0, 0.4688, 1.0, 0.875, 1.0, 0.9062, 1.0, 0.9062, 1.0, 0.875, 1.0, 0.03125, 1.0, 0.0625, 1.0, 0.0625, 1.0, 0.03125, 1.0, 0.4375, 1.0, 0.4688, 1.0, 0.4688, 1.0, 0.4375, 1.0, 0.8438, 1.0, 0.875, 1.0, 0.875, 1.0, 0.8438, 1.0, 0.0, 1.0, 0.03125, 1.0, 0.03125, 1.0, 0.0, 1.0, 0.4062, 1.0, 0.4375, 1.0, 0.4375, 1.0, 0.4062, 1.0, 0.8125, 1.0, 0.8438, 1.0, 0.8438, 1.0, 0.8125, 1.0, 0.375, 1.0, 0.4062, 1.0, 0.4062, 1.0, 0.375, 1.0, 0.7812, 1.0, 0.8125, 1.0, 0.8125, 1.0, 0.7812, 1.0, 0.3438, 1.0, 0.375, 1.0, 0.375, 1.0, 0.3438, 1.0, 0.0, 0.0, 0.0, 0.0, 0.0, 0.0, 0.0, 0.0, 0.0, 0.0, 0.0, 0.0, 0.0, 0.0, 0.0, 0.0, 0.0, 0.0, 0.0, 0.0, 0.0, 0.0, 0.0, 0.0, 0.0, 0.0, 0.0, 0.0, 0.0, 0.0, 0.0, 0.0, 0.0, 0.0, 0.0, 0.0, 0.0, 0.0, 0.0, 0.0, 0.0, 0.0, 0.0, 0.0, 0.0, 0.0, 0.0, 0.0, 0.0, 0.0, 0.0, 0.0, 0.0, 0.0, 0.0, 0.0, 0.05045, 0.1167, 0.08029, 0.08029, 0.08029, 0.08029, 0.05045, 0.1167, 0.0, 0.0, 0.0, 0.0, 0.0, 0.0, 0.0, 0.0, 0.0, 0.0, 0.0, 0.0, 0.4854, 0.2968, 0.4717, 0.3418, 0.4717, 0.3418, 0.4854, 0.2968, 0.0, 0.0, 0.0, 0.0, 0.0, 0.0, 0.0, 0.0, 0.0, 0.0, 0.0, 0.0, 0.0, 0.0, 0.0, 0.0, 0.0, 0.0, 0.0, 0.0, 0.0, 0.0, 0.0, 0.0, 0.0, 0.0, 0.0, 0.0, 0.0, 0.0, 0.0, 0.0, 0.0, 0.0, 0.0, 0.0, 0.0, 0.0, 0.0, 0.0, 0.0, 0.0, 0.0, 0.0, 0.0, 0.0, 0.0, 0.0, 0.0, 0.0, 0.0, 0.0, 0.0, 0.0, 0.0, 0.0, 0.0, 0.0, 0.0, 0.0, 0.0, 0.0, 0.0, 0.0, 0.0, 0.0, 0.0, 0.0, 0.0, 0.0, 0.0, 0.0, 0.0, 0.0, 0.0, 0.0, 0.0, 0.0, 0.0, 0.0, 0.0, 0.0, 0.0, 0.0, 0.0, 0.0, 0.0, 0.0, 0.0, 0.0, 0.1167, 0.05045, 0.1582, 0.02827, 0.1582, 0.02827, 0.1167, 0.05045, 0.0, 0.0, 0.0, 0.0, 0.0, 0.0, 0.0, 0.0, 0.0, 0.0, 0.0, 0.0, 0.0, 0.0, 0.0, 0.0, 0.0, 0.0, 0.0, 0.0, 0.0, 0.0, 0.0, 0.0, 0.0, 0.0, 0.0, 0.0, 0.0, 0.0, 0.0, 0.0, 0.0, 0.0, 0.0, 0.0, 0.0, 0.0, 0.0, 0.0, 0.0, 0.0, 0.0, 0.0, 0.0, 0.0, 0.0, 0.0, 0.0, 0.0, 0.0, 0.0, 0.0, 0.0, 0.0, 0.0, 0.4496, 0.3833, 0.4197, 0.4197, 0.4197, 0.4197, 0.4496, 0.3833, 0.0, 0.0, 0.0, 0.0, 0.0, 0.0, 0.0, 0.0, 0.0, 0.0, 0.0, 0.0, 0.0, 0.0, 0.0, 0.0, 0.0, 0.0, 0.0, 0.0, 0.0, 0.0, 0.0, 0.0, 0.0, 0.0, 0.0, 0.0, 0.0, 0.0, 0.0, 0.0, 0.0, 0.0, 0.0, 0.0, 0.0, 0.0, 0.0, 0.0, 0.0, 0.0, 0.0, 0.0, 0.0, 0.0, 0.0, 0.0, 0.0, 0.0, 0.0, 0.0, 0.0, 0.0, 0.0, 0.0, 0.0, 0.0, 0.0, 0.0, 0.0, 0.0, 0.0, 0.0, 0.0, 0.0, 0.0, 0.0, 0.0, 0.0, 0.2032, 0.4854, 0.1582, 0.4717, 0.1582, 0.4717, 0.2032, 0.4854, 0.0, 0.0, 0.0, 0.0, 0.0, 0.0, 0.0, 0.0, 0.0, 0.0, 0.0, 0.0, 0.0, 0.0, 0.0, 0.0, 0.0, 0.0, 0.0, 0.0, 0.0, 0.0, 0.0, 0.0, 0.0, 0.0, 0.0, 0.0, 0.0, 0.0, 0.0, 0.0, 0.2032, 0.01461, 0.25, 0.01, 0.25, 0.01, 0.2032, 0.01461, 0.0, 0.0, 0.0, 0.0, 0.0, 0.0, 0.0, 0.0, 0.0, 0.0, 0.0, 0.0, 0.0, 0.0, 0.0, 0.0, 0.0, 0.0, 0.0, 0.0, 0.0, 0.0, 0.0, 0.0, 0.0, 0.0, 0.0, 0.0, 0.0, 0.0, 0.0, 0.0, 0.0, 0.0, 0.0, 0.0, 0.0, 0.0, 0.0, 0.0, 0.0, 0.0, 0.0, 0.0, 0.0, 0.0, 0.0, 0.0, 0.0, 0.0, 0.0, 0.0, 0.0, 0.0, 0.0, 0.0, 0.0, 0.0, 0.0, 0.0, 0.0, 0.0, 0.0, 0.0, 0.0, 0.0, 0.0, 0.0, 0.0, 0.0, 0.0, 0.0, 0.0, 0.0, 0.0, 0.0, 0.0, 0.0, 0.0, 0.0, 0.0, 0.0, 0.0, 0.0, 0.0, 0.0, 0.0, 0.0, 0.0, 0.0, 0.0, 0.0, 0.0, 0.0, 0.0, 0.0, 0.0, 0.0, 0.0, 0.0, 0.0, 0.0, 0.0, 0.0, 0.0, 0.0, 0.0, 0.0, 0.0, 0.0, 0.0, 0.0, 0.0, 0.0, 0.0, 0.0, 0.0, 0.0, 0.0, 0.0, 0.0, 0.0, 0.0, 0.0, 0.0, 0.0, 0.0, 0.0, 0.0, 0.0, 0.0, 0.0, 0.0, 0.0, 0.0, 0.0, 0.0, 0.0, 0.0, 0.0, 0.0, 0.0, 0.0, 0.0, 0.0, 0.0, 0.0, 0.0, 0.0, 0.0, 0.0, 0.0, 0.0, 0.0, 0.0, 0.0, 0.0, 0.0, 0.0, 0.0, 0.0, 0.0, 0.0, 0.0, 0.0, 0.0, 0.0, 0.0, 0.0, 0.0, 0.0, 0.0, 0.4854, 0.2032, 0.49, 0.25, 0.49, 0.25, 0.4854, 0.2032, 0.0, 0.0, 0.0, 0.0, 0.0, 0.0, 0.0, 0.0, 0.01461, 0.2032, 0.02827, 0.1582, 0.02827, 0.1582, 0.01461, 0.2032, 0.0, 0.0, 0.0, 0.0, 0.0, 0.0, 0.0, 0.0, 0.0, 0.0, 0.0, 0.0, 0.0, 0.0, 0.0, 0.0, 0.0, 0.0, 0.0, 0.0, 0.0, 0.0, 0.0, 0.0, 0.4496, 0.1167, 0.4717, 0.1582, 0.4717, 0.1582, 0.4496, 0.1167, 0.0, 0.0, 0.0, 0.0, 0.0, 0.0, 0.0, 0.0, 0.0, 0.0, 0.0, 0.0, 0.0, 0.0, 0.0, 0.0, 0.01461, 0.2968, 0.01, 0.25, 0.01, 0.25, 0.01461, 0.2968, 0.0, 0.0, 0.0, 0.0, 0.0, 0.0, 0.0, 0.0, 0.0, 0.0, 0.0, 0.0, 0.0, 0.0, 0.0, 0.0, 0.0, 0.0, 0.0, 0.0, 0.0, 0.0, 0.0, 0.0, 0.0, 0.0, 0.0, 0.0, 0.0, 0.0, 0.0, 0.0, 0.3833, 0.05045, 0.4197, 0.08029, 0.4197, 0.08029, 0.3833, 0.05045, 0.0, 0.0, 0.0, 0.0, 0.0, 0.0, 0.0, 0.0, 0.05045, 0.3833, 0.02827, 0.3418, 0.02827, 0.3418, 0.05045, 0.3833, 0.0, 0.0, 0.0, 0.0, 0.0, 0.0, 0.0, 0.0, 0.0, 0.0, 0.0, 0.0, 0.0, 0.0, 0.0, 0.0, 0.2968, 0.4854, 0.25, 0.49, 0.25, 0.49, 0.2968, 0.4854, 0.0, 0.0, 0.0, 0.0, 0.0, 0.0, 0.0, 0.0, 0.0, 0.0, 0.0, 0.0, 0.0, 0.0, 0.0, 0.0, 0.2968, 0.01461, 0.3418, 0.02827, 0.3418, 0.02827, 0.2968, 0.01461, 0.0, 0.0, 0.0, 0.0, 0.0, 0.0, 0.0, 0.0, 0.1167, 0.4496, 0.08029, 0.4197, 0.08029, 0.4197, 0.1167, 0.4496, 0.0, 0.0, 0.0, 0.0, 0.0, 0.0, 0.0, 0.0, 0.0, 0.0, 0.0, 0.0, 0.0, 0.0, 0.0, 0.0, 0.3833, 0.4496, 0.3418, 0.4717, 0.3418, 0.4717, 0.3833, 0.4496, 0.0, 0.0, 0.0, 0.0, 0.0, 0.0, 0.0, 0.0, 0.2968, 0.4854, 0.25, 0.49, 0.2032, 0.4854, 0.1582, 0.4717, 0.1167, 0.4496, 0.08029, 0.4197, 0.05045, 0.3833, 0.02827, 0.3418, 0.01461, 0.2968, 0.01, 0.25, 0.01461, 0.2032, 0.02827, 0.1582, 0.05045, 0.1167, 0.08029, 0.08029, 0.1167, 0.05045, 0.1582, 0.02827, 0.2032, 0.01461, 0.25, 0.01, 0.2968, 0.01461, 0.3418, 0.02827, 0.3833, 0.05045, 0.4197, 0.08029, 0.4496, 0.1167, 0.4717, 0.1582, 0.4854, 0.2032, 0.49, 0.25, 0.4854, 0.2968, 0.4717, 0.3418, 0.4496, 0.3833, 0.4197, 0.4197, 0.3833, 0.4496, 0.3418, 0.4717, 0.7812, 1.0, 0.8125, 1.0, 0.8125, 1.0, 0.7812, 1.0, 0.3438, 1.0, 0.375, 1.0, 0.375, 1.0, 0.3438, 1.0, 0.75, 1.0, 0.7812, 1.0, 0.7812, 1.0, 0.75, 1.0, 0.3125, 1.0, 0.3438, 1.0, 0.3438, 1.0, 0.3125, 1.0, 0.7188, 1.0, 0.75, 1.0, 0.75, 1.0, 0.7188, 1.0, 0.2812, 1.0, 0.3125, 1.0, 0.3125, 1.0, 0.2812, 1.0, 0.6875, 1.0, 0.7188, 1.0, 0.7188, 1.0, 0.6875, 1.0, 0.25, 1.0, 0.2812, 1.0, 0.2812, 1.0, 0.25, 1.0, 0.6562, 1.0, 0.6875, 1.0, 0.6875, 1.0, 0.6562, 1.0, 0.2188, 1.0, 0.25, 1.0, 0.25, 1.0, 0.2188, 1.0, 0.625, 1.0, 0.6562, 1.0, 0.6562, 1.0, 0.625, 1.0, 0.1875, 1.0, 0.2188, 1.0, 0.2188, 1.0, 0.1875, 1.0, 0.5938, 1.0, 0.625, 1.0, 0.625, 1.0, 0.5938, 1.0, 0.1562, 1.0, 0.1875, 1.0, 0.1875, 1.0, 0.1562, 1.0, 0.5625, 1.0, 0.5938, 1.0, 0.5938, 1.0, 0.5625, 1.0, 0.9688, 1.0, 1.0, 1.0, 1.0, 1.0, 0.9688, 1.0, 0.125, 1.0, 0.1562, 1.0, 0.1562, 1.0, 0.125, 1.0, 0.5312, 1.0, 0.5625, 1.0, 0.5625, 1.0, 0.5312, 1.0, 0.9375, 1.0, 0.9688, 1.0, 0.9688, 1.0, 0.9375, 1.0, 0.09375, 1.0, 0.125, 1.0, 0.125, 1.0, 0.09375, 1.0, 0.5, 1.0, 0.5312, 1.0, 0.5312, 1.0, 0.5, 1.0, 0.9062, 1.0, 0.9375, 1.0, 0.9375, 1.0, 0.9062, 1.0, 0.0625, 1.0, 0.09375, 1.0, 0.09375, 1.0, 0.0625, 1.0, 0.4688, 1.0, 0.5, 1.0, 0.5, 1.0, 0.4688, 1.0, 0.875, 1.0, 0.9062, 1.0, 0.9062, 1.0, 0.875, 1.0, 0.03125, 1.0, 0.0625, 1.0, 0.0625, 1.0, 0.03125, 1.0, 0.4375, 1.0, 0.4688, 1.0, 0.4688, 1.0, 0.4375, 1.0, 0.8438, 1.0, 0.875, 1.0, 0.875, 1.0, 0.8438, 1.0, 0.0, 1.0, 0.03125, 1.0, 0.03125, 1.0, 0.0, 1.0, 0.4062, 1.0, 0.4375, 1.0, 0.4375, 1.0, 0.4062, 1.0, 0.8125, 1.0, 0.8438, 1.0, 0.8438, 1.0, 0.8125, 1.0])
me_cylinder_001.materials.append(mat_material_001)
me_cylinder_001.materials.append(mat_material_002)
me_cylinder_001.update()

# ---- objects
ob_cylinder = bpy.data.objects.new('Cylinder', me_cylinder)
ob_cylinder_001 = bpy.data.objects.new('Cylinder.001', me_cylinder_001)

# ---- transforms, parenting, visibility, modifiers, constraints
ob_cylinder.location = (0.0, 0.0, 0.0)
ob_cylinder.scale = (0.1202, 0.1202, 0.1202)
ob_cylinder_001.location = (0.0, 0.0, 0.0)
ob_cylinder_001.scale = (0.1202, 0.1202, 0.1202)

# ---- collection membership
scene.collection.objects.link(ob_cylinder)
scene.collection.objects.link(ob_cylinder_001)

# ---- scene / render settings (as saved in the file)
scene.frame_start = 1; scene.frame_end = 250; scene.frame_set(114)
scene.render.engine = 'BLENDER_EEVEE_NEXT'
scene.cycles.sampling_pattern = 'TABULATED_SOBOL'
scene.eevee.ray_tracing_options.trace_max_roughness = 0.0
bpy.context.view_layer.update()

# ---- added for rendering (the .blend has no active camera and no usable light): camera, sun
cam_auto = bpy.data.cameras.new('AutoCamera')
cam_auto.lens = 50.0
cam_auto.sensor_width = 36.0
cam_auto.clip_end = 1000.0
ob_auto_camera = bpy.data.objects.new('AutoCamera', cam_auto)
scene.collection.objects.link(ob_auto_camera)
ob_auto_camera.location = (2.82381, -3.22293, 2.27278)
ob_auto_camera.rotation_euler = (1.09748, -7.21219e-08, 0.694738)
scene.camera = ob_auto_camera
light_auto_sun = bpy.data.lights.new('AutoSun', 'SUN')
light_auto_sun.energy = 3.0
light_auto_sun.angle = 0.0523599
ob_auto_sun = bpy.data.objects.new('AutoSun', light_auto_sun)
scene.collection.objects.link(ob_auto_sun)
ob_auto_sun.rotation_euler = (0.872665, 0.174533, 0.523599)
bpy.context.view_layer.update()

